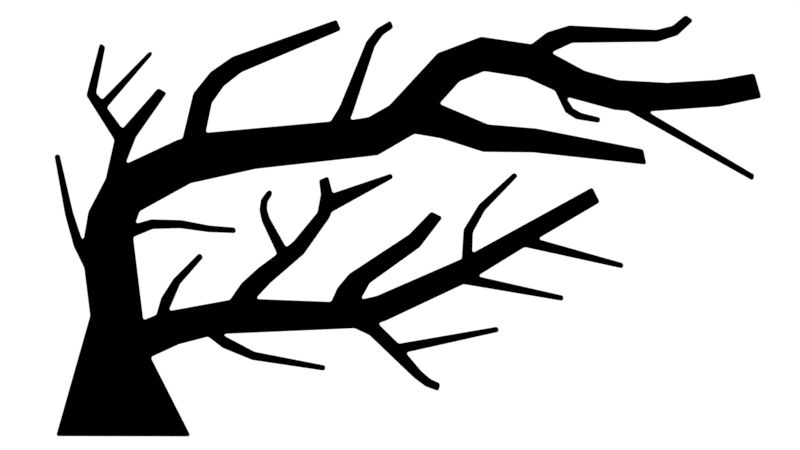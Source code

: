 # Source: Tree2.blend  (saved by Blender 3.1.7; exported with 4.5.12 LTS)
import bpy
from mathutils import Matrix  # noqa: F401  (used for matrix-valued properties, if any)

bpy.ops.wm.read_factory_settings(use_empty=True)
scene = bpy.context.scene
scene.name = 'Scene'

# ---- collections
col_tree2_svg = bpy.data.collections.new('Tree2.svg'); scene.collection.children.link(col_tree2_svg)

# ---- materials (node trees are filled in below, after node groups)
mat_material_001 = bpy.data.materials.new('Material.001')
mat_material_001.use_transparent_shadow = False
mat_material_001.diffuse_color = (0.0, 0.0, 0.0, 1.0)
mat_material_001.roughness = 0.0
mat_material_001.specular_intensity = 0.0

# ---- node groups
ng_auto_smooth = bpy.data.node_groups.new('Auto Smooth', 'GeometryNodeTree')
_s = ng_auto_smooth.interface.new_socket(name='Geometry', in_out='OUTPUT', socket_type='NodeSocketGeometry')
_s = ng_auto_smooth.interface.new_socket(name='Geometry', in_out='INPUT', socket_type='NodeSocketGeometry')
_s = ng_auto_smooth.interface.new_socket(name='Angle', in_out='INPUT', socket_type='NodeSocketFloat')
_s.subtype = 'ANGLE'
_s.min_value = 0.0
_s.max_value = 3.142
ng_auto_smooth.is_modifier = True
_N = ng_auto_smooth.nodes; _L = ng_auto_smooth.links
n0 = _N.new('NodeGroupOutput'); n0.name = 'Group Output'; n0.location = (480, -100)
n1 = _N.new('NodeGroupInput'); n1.name = 'Group Input'; n1.location = (-420, -300)
n2 = _N.new('NodeGroupInput'); n2.name = 'Group Input.001'; n2.location = (-60, -100)
n3 = _N.new('GeometryNodeSetShadeSmooth'); n3.name = 'Set Shade Smooth'; n3.location = (120, -100)
n3.domain = 'EDGE'
n4 = _N.new('GeometryNodeSetShadeSmooth'); n4.name = 'Set Shade Smooth.001'; n4.location = (300, -100)
n5 = _N.new('GeometryNodeInputMeshEdgeAngle'); n5.name = 'Edge Angle'; n5.location = (-420, -220)
n6 = _N.new('GeometryNodeInputEdgeSmooth'); n6.name = 'Is Edge Smooth'; n6.location = (-60, -160)
n7 = _N.new('GeometryNodeInputShadeSmooth'); n7.name = 'Is Face Smooth'; n7.location = (-240, -340)
n8 = _N.new('FunctionNodeBooleanMath'); n8.name = 'Boolean Math'; n8.location = (-60, -220)
n9 = _N.new('FunctionNodeCompare'); n9.name = 'Compare'; n9.location = (-240, -180)
n9.operation = 'LESS_EQUAL'
_L.new(n5.outputs[0], n9.inputs[0])
_L.new(n4.outputs[0], n0.inputs[0])
_L.new(n1.outputs[1], n9.inputs[1])
_L.new(n9.outputs[0], n8.inputs[0])
_L.new(n7.outputs[0], n8.inputs[1])
_L.new(n2.outputs[0], n3.inputs[0])
_L.new(n6.outputs[0], n3.inputs[1])
_L.new(n3.outputs[0], n4.inputs[0])
_L.new(n8.outputs[0], n3.inputs[2])
n0.is_active_output = True

# ---- material node trees

# ---- world
world_world = bpy.data.worlds.new('World'); scene.world = world_world
world_world.use_nodes = True; world_world.node_tree.nodes.clear()
_N = world_world.node_tree.nodes; _L = world_world.node_tree.links
n0 = _N.new('ShaderNodeOutputWorld'); n0.name = 'World Output'; n0.location = (300, 300)
n1 = _N.new('ShaderNodeBackground'); n1.name = 'Background'; n1.location = (10, 300)
n1.inputs[0].default_value = (1.0, 1.0, 1.0, 1.0)
_L.new(n1.outputs[0], n0.inputs[0])
n0.is_active_output = True
world_world.color = (0.05088, 0.05088, 0.05088)
world_world.use_sun_shadow = False
world_world.sun_shadow_jitter_overblur = 0.0

# ---- cameras
cam_camera = bpy.data.cameras.new('Camera')
cam_camera.type = 'ORTHO'
cam_camera.ortho_scale = 1280.0

# ---- meshes
me_mesh_003 = bpy.data.meshes.new('Mesh.003')
me_mesh_003.from_pydata([(1014.0, 655.5, 0.0), (993.1, 638.3, 0.0), (966.7, 631.7, 0.0), (827.8, 638.9, 0.0), (792.1, 628.0, 0.0), (767.3, 608.8, 0.0), (686.7, 620.8, 0.0), (617.3, 594.7, 0.0), (539.8, 511.0, 0.0), (506.1, 492.0, 0.0), (476.5, 487.4, 0.0), (481.4, 498.8, 0.0), (516.6, 605.3, 0.0), (529.3, 623.5, 0.0), (546.4, 635.3, 0.0), (542.0, 647.0, 0.0), (519.5, 633.6, 0.0), (503.0, 613.1, 0.0), (460.0, 508.3, 0.0), (445.9, 485.3, 0.0), (246.0, 467.1, 0.0), (255.8, 514.8, 0.0), (275.1, 541.9, 0.0), (303.5, 564.2, 0.0), (462.6, 631.6, 0.0), (455.5, 648.1, 0.0), (289.2, 589.0, 0.0), (253.7, 564.4, 0.0), (226.2, 530.2, 0.0), (208.9, 458.0, 0.0), (199.3, 455.2, 0.0), (117.5, 417.0, 0.0), (134.4, 460.3, 0.0), (183.9, 530.9, 0.0), (170.0, 538.6, 0.0), (112.8, 473.7, 0.0), (87.91, 507.4, 0.7501), (134.5, 563.4, 0.0), (190.5, 628.7, 0.0), (80.25, 520.1, 0.7501), (70.79, 530.7, 0.0), (85.45, 605.1, 0.0), (76.88, 610.8, 0.0), (55.09, 526.8, 0.0), (99.93, 455.8, 0.0), (86.17, 393.9, 0.0), (58.29, 340.5, 0.0), (49.84, 291.3, 0.0), (34.15, 338.5, 0.0), (12.09, 433.3, 0.0), (3.873, 431.4, 0.0), (21.11, 335.3, 0.0), (34.93, 285.4, 0.0), (51.67, 251.1, 0.0), (61.23, 174.3, 0.0), (6.595, -18.21, 0.0), (222.2, -18.69, 0.0), (158.0, 108.2, 0.0), (202.9, 128.8, 0.0), (249.9, 141.0, 0.0), (273.2, 123.0, 0.0), (320.6, 103.6, 0.0), (436.6, 86.35, 0.0), (437.9, 94.68, 0.0), (324.3, 116.8, 0.0), (270.5, 145.1, 0.0), (484.6, 154.4, 0.0), (508.0, 143.4, 0.0), (579.4, 75.05, 0.0), (597.9, 61.33, 0.0), (618.8, 53.63, 0.0), (621.3, 66.09, 0.0), (605.4, 73.4, 0.0), (590.4, 86.43, 0.0), (566.1, 115.5, 0.0), (715.7, 149.0, 0.0), (713.2, 157.0, 0.0), (554.7, 129.7, 0.0), (521.6, 162.4, 0.0), (533.6, 166.1, 0.0), (658.6, 225.0, 0.0), (817.8, 198.0, 0.0), (818.8, 206.4, 0.0), (680.5, 237.7, 0.0), (756.3, 284.3, 0.0), (913.5, 249.9, 0.0), (914.6, 258.3, 0.0), (776.9, 297.2, 0.0), (876.7, 355.8, 0.0), (864.6, 380.0, 0.0), (672.3, 274.3, 0.0), (673.6, 308.1, 0.0), (692.9, 343.2, 0.0), (764.3, 413.6, 0.0), (757.8, 419.1, 0.0), (683.0, 352.3, 0.0), (658.6, 312.2, 0.0), (655.7, 265.4, 0.0), (520.2, 206.3, 0.0), (493.8, 200.1, 0.0), (508.6, 226.6, 2.705), (588.6, 284.0, 0.0), (625.2, 332.0, 0.0), (606.9, 341.1, 0.0), (571.7, 304.6, 0.0), (475.9, 241.7, 0.0), (456.7, 219.0, 0.0), (446.8, 196.6, 0.0), (325.4, 201.2, 0.0), (349.6, 227.1, 0.0), (403.3, 273.4, 0.0), (444.9, 332.4, 0.0), (446.9, 339.5, 0.0), (509.3, 385.1, 0.0), (583.1, 420.5, 0.0), (579.8, 428.2, 0.0), (449.3, 370.0, 0.0), (437.2, 412.9, 0.0), (422.3, 406.5, 0.0), (430.3, 369.0, 0.0), (424.8, 339.7, 0.0), (386.1, 292.9, 0.0), (374.7, 283.9, 0.0), (348.2, 331.1, 0.0), (344.1, 344.7, 0.0), (344.8, 356.5, 0.0), (351.8, 367.2, 0.0), (352.5, 375.0, -2.221), (345.3, 374.8, 0.0), (334.4, 360.3, 0.0), (332.0, 343.5, 0.0), (335.6, 326.4, 0.0), (360.3, 273.3, 0.0), (329.8, 250.7, 0.0), (303.5, 227.0, 0.0), (284.7, 199.8, 0.0), (186.6, 182.0, 0.0), (205.3, 225.8, 0.0), (254.0, 274.2, -0.1205), (247.5, 281.3, 0.0), (194.7, 234.0, 0.0), (174.8, 203.1, 0.0), (167.1, 175.9, 0.0), (146.3, 167.3, 0.0), (130.0, 300.3, 0.0), (161.6, 313.3, 0.0), (205.3, 314.4, 0.0), (250.5, 308.1, 0.0), (294.5, 306.5, -0.1188), (293.5, 315.5, 0.0), (252.1, 318.7, 0.0), (207.0, 327.5, 0.0), (158.9, 328.6, 0.0), (133.1, 321.4, 0.0), (140.5, 341.6, 0.0), (222.0, 386.5, 0.0), (326.0, 409.4, 0.0), (521.0, 431.2, 0.0), (580.3, 465.5, 0.0), (622.8, 458.3, 0.0), (689.8, 436.6, 0.0), (771.0, 435.7, 0.0), (951.4, 416.1, 0.0), (945.9, 440.6, 0.0), (774.7, 474.1, 0.0), (697.7, 480.5, 0.0), (619.9, 513.5, 0.0), (652.1, 549.2, 0.0), (691.7, 565.7, 0.0), (759.3, 555.3, 0.0), (805.3, 534.2, 0.0), (817.7, 499.6, 0.0), (833.1, 485.3, 0.0), (858.3, 476.2, 0.0), (860.7, 484.3, 0.0), (839.1, 494.8, 0.0), (829.2, 506.3, 0.0), (824.0, 524.5, 0.0), (900.1, 503.8, 0.0), (921.9, 502.0, 0.0), (1122.0, 390.1, 0.0), (1124.0, 400.0, 0.0), (953.2, 501.1, 0.0), (1070.0, 509.5, 0.0), (1135.0, 523.2, 0.0), (1124.0, 562.3, 0.0), (1065.0, 552.0, 0.0), (984.6, 547.2, 0.0), (905.9, 551.6, 0.0), (852.7, 566.2, 0.0), (798.8, 595.3, 0.0), (832.4, 611.1, 0.0), (969.1, 612.7, 0.0), (1001.0, 623.2, 0.0), (1026.0, 646.8, 0.0)], [], [(0, 194, 193, 192, 191, 190, 189, 188, 187, 186, 185, 184, 183, 182, 181, 180, 179, 178, 177, 176, 175, 174, 173, 172, 171, 170, 169, 168, 167, 166, 165, 164, 163, 162, 161, 160, 159, 158, 157, 156, 155, 154, 153, 152, 151, 150, 149, 148, 147, 146, 145, 144, 143, 142, 141, 140, 139, 138, 137, 136, 135, 134, 133, 132, 131, 130, 129, 128, 127, 126, 125, 124, 123, 122, 121, 120, 119, 118, 117, 116, 115, 114, 113, 112, 111, 110, 109, 108, 107, 106, 105, 104, 103, 102, 101, 100, 99, 98, 97, 96, 95, 94, 93, 92, 91, 90, 89, 88, 87, 86, 85, 84, 83, 82, 81, 80, 79, 78, 77, 76, 75, 74, 73, 72, 71, 70, 69, 68, 67, 66, 65, 64, 63, 62, 61, 60, 59, 58, 57, 56, 55, 54, 53, 52, 51, 50, 49, 48, 47, 46, 45, 44, 43, 42, 41, 40, 39, 38, 37, 36, 35, 34, 33, 32, 31, 30, 29, 28, 27, 26, 25, 24, 23, 22, 21, 20, 19, 18, 17, 16, 15, 14, 13, 12, 11, 10, 9, 8, 7, 6, 5, 4, 3, 2, 1)])
me_mesh_003.materials.append(None)
me_mesh_003.use_remesh_fix_poles = True
me_mesh_003.use_remesh_preserve_attributes = False
me_mesh_003.update()
me_mesh_004 = bpy.data.meshes.new('Mesh.004')
me_mesh_004.from_pydata([(1017.0, 653.5, 0.0), (1011.0, 653.3, 0.0), (1017.0, 653.6, 0.0), (1017.0, 653.8, 0.0), (1016.0, 653.9, 0.0), (1016.0, 654.0, 0.0), (1016.0, 654.1, 0.0), (1016.0, 654.2, 0.0), (1015.0, 654.2, 0.0), (1015.0, 654.2, 0.0), (1015.0, 654.3, 0.0), (1014.0, 654.3, 0.0), (1014.0, 654.2, 0.0), (1014.0, 654.2, 0.0), (1013.0, 654.2, 0.0), (1013.0, 654.1, 0.0), (1013.0, 654.0, 0.0), (1012.0, 653.9, 0.0), (1012.0, 653.8, 0.0), (1012.0, 653.6, 0.0), (1012.0, 653.5, 0.0), (990.5, 637.7, 0.0), (991.0, 637.9, 0.0), (991.6, 638.0, 0.0), (992.1, 638.3, 0.0), (992.7, 638.5, 0.0), (993.2, 638.8, 0.0), (993.8, 639.1, 0.0), (994.3, 639.4, 0.0), (994.7, 639.7, 0.0), (995.2, 640.0, 0.0), (964.1, 631.8, 0.0), (965.2, 631.8, 0.0), (966.4, 631.9, 0.0), (967.6, 632.0, 0.0), (968.7, 632.2, 0.0), (969.2, 632.3, 0.0), (825.3, 638.1, 0.0), (825.8, 638.3, 0.0), (826.9, 638.5, 0.0), (828.1, 638.7, 0.0), (829.3, 638.8, 0.0), (829.9, 638.8, 0.0), (830.4, 638.8, 0.0), (790.0, 626.3, 0.0), (790.5, 626.6, 0.0), (790.9, 626.9, 0.0), (792.0, 627.5, 0.0), (793.1, 628.1, 0.0), (794.1, 628.5, 0.0), (794.6, 628.7, 0.0), (764.5, 609.3, 0.0), (764.8, 609.2, 0.0), (765.1, 609.2, 0.0), (765.3, 609.2, 0.0), (765.6, 609.3, 0.0), (765.9, 609.3, 0.0), (766.2, 609.3, 0.0), (766.8, 609.4, 0.0), (767.4, 609.6, 0.0), (768.0, 609.8, 0.0), (768.3, 609.9, 0.0), (768.6, 610.0, 0.0), (768.8, 610.1, 0.0), (769.1, 610.3, 0.0), (769.3, 610.4, 0.0), (769.5, 610.6, 0.0), (684.2, 619.9, 0.0), (684.7, 620.1, 0.0), (685.2, 620.2, 0.0), (685.8, 620.3, 0.0), (686.4, 620.4, 0.0), (687.0, 620.5, 0.0), (687.7, 620.5, 0.0), (688.3, 620.5, 0.0), (688.8, 620.5, 0.0), (689.3, 620.5, 0.0), (615.5, 592.8, 0.0), (615.8, 593.1, 0.0), (616.3, 593.5, 0.0), (616.7, 593.8, 0.0), (617.2, 594.2, 0.0), (617.7, 594.6, 0.0), (618.3, 594.9, 0.0), (618.8, 595.2, 0.0), (619.3, 595.4, 0.0), (619.7, 595.6, 0.0), (537.5, 509.7, 0.0), (538.4, 510.3, 0.0), (539.4, 511.0, 0.0), (540.3, 511.8, 0.0), (541.2, 512.6, 0.0), (541.6, 512.9, 0.0), (503.5, 491.6, 0.0), (504.0, 491.7, 0.0), (505.2, 492.0, 0.0), (506.3, 492.4, 0.0), (507.5, 492.8, 0.0), (508.0, 493.0, 0.0), (508.4, 493.3, 0.0), (478.6, 492.3, 0.0), (478.5, 491.9, 0.0), (478.4, 491.5, 0.0), (478.4, 491.1, 0.0), (478.3, 490.8, 0.0), (478.4, 490.4, 0.0), (478.4, 490.1, 0.0), (478.5, 489.8, 0.0), (478.7, 489.5, 0.0), (478.8, 489.2, 0.0), (479.0, 489.0, 0.0), (479.3, 488.8, 0.0), (479.6, 488.6, 0.0), (479.9, 488.5, 0.0), (480.2, 488.4, 0.0), (480.6, 488.3, 0.0), (480.9, 488.2, 0.0), (481.3, 488.2, 0.0), (481.8, 488.2, 0.0), (482.1, 500.8, 0.0), (480.8, 497.4, 0.0), (518.1, 607.4, 0.0), (517.6, 606.5, 0.0), (517.0, 605.4, 0.0), (516.5, 604.3, 0.0), (516.0, 603.3, 0.0), (515.8, 602.8, 0.0), (531.5, 625.0, 0.0), (530.8, 624.5, 0.0), (530.0, 623.7, 0.0), (529.1, 622.8, 0.0), (528.3, 622.0, 0.0), (527.8, 621.3, 0.0), (545.1, 638.7, 0.0), (543.4, 633.3, 0.0), (545.2, 638.4, 0.0), (545.3, 638.1, 0.0), (545.3, 637.8, 0.0), (545.4, 637.5, 0.0), (545.4, 637.2, 0.0), (545.4, 636.9, 0.0), (545.3, 636.6, 0.0), (545.3, 636.3, 0.0), (545.2, 636.0, 0.0), (545.1, 635.7, 0.0), (545.0, 635.4, 0.0), (544.9, 635.1, 0.0), (544.8, 634.9, 0.0), (544.6, 634.6, 0.0), (544.5, 634.3, 0.0), (544.3, 634.1, 0.0), (544.1, 633.9, 0.0), (543.9, 633.7, 0.0), (543.7, 633.5, 0.0), (538.2, 644.8, 0.0), (543.5, 642.9, 0.0), (538.5, 644.9, 0.0), (538.8, 645.1, 0.0), (539.1, 645.2, 0.0), (539.5, 645.3, 0.0), (539.8, 645.3, 0.0), (540.1, 645.3, 0.0), (540.4, 645.3, 0.0), (540.7, 645.3, 0.0), (541.0, 645.2, 0.0), (541.3, 645.1, 0.0), (541.6, 645.0, 0.0), (541.9, 644.9, 0.0), (542.2, 644.7, 0.0), (542.4, 644.5, 0.0), (542.7, 644.3, 0.0), (542.9, 644.1, 0.0), (543.1, 643.8, 0.0), (543.2, 643.5, 0.0), (543.4, 643.2, 0.0), (517.9, 631.6, 0.0), (518.2, 631.9, 0.0), (518.6, 632.4, 0.0), (519.5, 633.2, 0.0), (520.4, 634.0, 0.0), (521.4, 634.7, 0.0), (521.8, 635.0, 0.0), (502.0, 610.6, 0.0), (502.4, 611.6, 0.0), (503.0, 612.7, 0.0), (503.7, 613.7, 0.0), (504.3, 614.7, 0.0), (504.6, 615.1, 0.0), (459.0, 506.7, 0.0), (459.6, 507.8, 0.0), (460.7, 509.9, 0.0), (443.1, 485.0, 0.0), (443.3, 485.1, 0.0), (443.6, 485.2, 0.0), (443.9, 485.2, 0.0), (444.1, 485.3, 0.0), (444.4, 485.4, 0.0), (444.7, 485.6, 0.0), (445.0, 485.7, 0.0), (445.2, 485.8, 0.0), (445.5, 486.0, 0.0), (445.8, 486.2, 0.0), (446.0, 486.3, 0.0), (446.3, 486.5, 0.0), (446.5, 486.7, 0.0), (446.7, 486.9, 0.0), (446.9, 487.1, 0.0), (447.1, 487.3, 0.0), (447.3, 487.6, 0.0), (447.4, 487.8, 0.0), (247.0, 471.7, 0.0), (250.7, 467.6, 0.0), (246.9, 471.4, 0.0), (246.9, 471.0, 0.0), (246.9, 470.7, 0.0), (246.9, 470.3, 0.0), (247.0, 470.0, 0.0), (247.0, 469.7, 0.0), (247.2, 469.4, 0.0), (247.3, 469.1, 0.0), (247.5, 468.8, 0.0), (247.7, 468.6, 0.0), (247.9, 468.4, 0.0), (248.1, 468.2, 0.0), (248.4, 468.0, 0.0), (248.7, 467.9, 0.0), (249.0, 467.7, 0.0), (249.3, 467.6, 0.0), (249.6, 467.6, 0.0), (250.0, 467.5, 0.0), (250.3, 467.5, 0.0), (257.4, 517.0, 0.0), (257.2, 516.8, 0.0), (256.9, 516.3, 0.0), (256.7, 515.8, 0.0), (256.4, 515.3, 0.0), (255.9, 514.1, 0.0), (255.7, 513.5, 0.0), (255.5, 513.0, 0.0), (255.4, 512.5, 0.0), (255.3, 512.2, 0.0), (277.1, 543.6, 0.0), (276.7, 543.2, 0.0), (275.9, 542.4, 0.0), (275.0, 541.6, 0.0), (274.2, 540.7, 0.0), (273.6, 539.8, 0.0), (305.9, 565.2, 0.0), (304.9, 564.7, 0.0), (303.9, 564.2, 0.0), (302.8, 563.5, 0.0), (301.9, 562.9, 0.0), (301.4, 562.6, 0.0), (461.0, 635.2, 0.0), (458.9, 630.0, 0.0), (461.1, 634.9, 0.0), (461.2, 634.6, 0.0), (461.3, 634.3, 0.0), (461.3, 634.0, 0.0), (461.3, 633.7, 0.0), (461.3, 633.4, 0.0), (461.3, 633.1, 0.0), (461.2, 632.8, 0.0), (461.1, 632.5, 0.0), (461.0, 632.2, 0.0), (460.9, 631.9, 0.0), (460.8, 631.6, 0.0), (460.6, 631.4, 0.0), (460.4, 631.1, 0.0), (460.2, 630.9, 0.0), (460.0, 630.7, 0.0), (459.7, 630.5, 0.0), (459.5, 630.3, 0.0), (459.2, 630.1, 0.0), (451.8, 646.8, 0.0), (457.0, 644.6, 0.0), (452.1, 646.9, 0.0), (452.4, 647.0, 0.0), (452.7, 647.0, 0.0), (453.0, 647.1, 0.0), (453.3, 647.1, 0.0), (453.7, 647.0, 0.0), (454.0, 647.0, 0.0), (454.3, 646.9, 0.0), (454.6, 646.8, 0.0), (454.9, 646.7, 0.0), (455.1, 646.6, 0.0), (455.4, 646.4, 0.0), (455.7, 646.2, 0.0), (455.9, 646.0, 0.0), (456.1, 645.8, 0.0), (456.3, 645.6, 0.0), (456.5, 645.4, 0.0), (456.7, 645.1, 0.0), (456.9, 644.9, 0.0), (287.0, 587.5, 0.0), (287.7, 587.9, 0.0), (288.7, 588.5, 0.0), (289.8, 589.0, 0.0), (290.9, 589.5, 0.0), (291.6, 589.8, 0.0), (252.1, 562.4, 0.0), (252.6, 563.0, 0.0), (253.4, 563.8, 0.0), (254.3, 564.7, 0.0), (255.2, 565.4, 0.0), (255.8, 565.9, 0.0), (225.6, 527.7, 0.0), (225.7, 527.9, 0.0), (225.9, 528.4, 0.0), (226.1, 529.0, 0.0), (226.3, 529.5, 0.0), (226.6, 530.1, 0.0), (226.8, 530.6, 0.0), (227.1, 531.2, 0.0), (227.4, 531.7, 0.0), (227.7, 532.1, 0.0), (227.9, 532.3, 0.0), (206.1, 457.2, 0.0), (206.3, 457.3, 0.0), (206.6, 457.4, 0.0), (206.8, 457.6, 0.0), (207.1, 457.7, 0.0), (207.3, 457.9, 0.0), (207.6, 458.1, 0.0), (207.8, 458.3, 0.0), (208.0, 458.5, 0.0), (208.2, 458.7, 0.0), (208.4, 458.9, 0.0), (208.6, 459.2, 0.0), (208.8, 459.4, 0.0), (209.0, 459.7, 0.0), (209.2, 459.9, 0.0), (209.3, 460.2, 0.0), (209.4, 460.4, 0.0), (209.5, 460.7, 0.0), (209.6, 460.9, 0.0), (197.7, 454.4, 0.0), (200.0, 455.3, 0.0), (201.1, 455.7, 0.0), (120.1, 423.5, 0.0), (119.9, 422.9, 0.0), (119.8, 422.4, 0.0), (119.8, 422.0, 0.0), (119.8, 421.6, 0.0), (119.8, 421.2, 0.0), (119.9, 420.8, 0.0), (120.0, 420.5, 0.0), (120.1, 420.2, 0.0), (120.3, 420.0, 0.0), (120.6, 419.8, 0.0), (120.9, 419.6, 0.0), (121.2, 419.5, 0.0), (121.6, 419.5, 0.0), (122.0, 419.5, 0.0), (122.4, 419.5, 0.0), (122.9, 419.6, 0.0), (123.3, 419.8, 0.0), (123.9, 419.9, 0.0), (135.7, 462.0, 0.0), (135.1, 461.0, 0.0), (134.5, 459.9, 0.0), (133.9, 458.8, 0.0), (133.5, 457.8, 0.0), (180.2, 532.9, 0.0), (181.5, 527.5, 0.0), (180.5, 532.8, 0.0), (180.8, 532.6, 0.0), (181.0, 532.4, 0.0), (181.2, 532.1, 0.0), (181.5, 531.9, 0.0), (181.6, 531.6, 0.0), (181.8, 531.4, 0.0), (181.9, 531.1, 0.0), (182.0, 530.8, 0.0), (182.1, 530.5, 0.0), (182.2, 530.2, 0.0), (182.2, 529.9, 0.0), (182.2, 529.6, 0.0), (182.2, 529.2, 0.0), (182.1, 528.9, 0.0), (182.1, 528.6, 0.0), (182.0, 528.3, 0.0), (181.8, 528.0, 0.0), (181.7, 527.7, 0.0), (167.6, 535.9, 0.0), (173.2, 536.9, 0.0), (167.8, 536.1, 0.0), (168.0, 536.3, 0.0), (168.3, 536.5, 0.0), (168.5, 536.7, 0.0), (168.8, 536.8, 0.0), (169.1, 536.9, 0.0), (169.3, 537.1, 0.0), (169.6, 537.2, 0.0), (169.9, 537.2, 0.0), (170.2, 537.3, 0.0), (170.5, 537.3, 0.0), (170.9, 537.4, 0.0), (171.2, 537.4, 0.0), (171.5, 537.4, 0.0), (171.8, 537.3, 0.0), (172.1, 537.3, 0.0), (172.4, 537.2, 0.0), (172.6, 537.1, 0.0), (172.9, 537.0, 0.0), (115.7, 477.0, 0.0), (110.1, 477.3, 0.07998), (115.5, 476.8, 0.0002465), (115.2, 476.5, 0.0009846), (115.0, 476.3, 0.00221), (114.7, 476.2, 0.003914), (114.4, 476.0, 0.006088), (114.1, 475.9, 0.008717), (113.8, 475.8, 0.01179), (113.5, 475.7, 0.01527), (113.2, 475.7, 0.01916), (112.9, 475.7, 0.02342), (112.6, 475.7, 0.02804), (112.2, 475.8, 0.03297), (111.9, 475.9, 0.03819), (111.7, 476.0, 0.04367), (111.4, 476.1, 0.04937), (111.1, 476.3, 0.05526), (110.8, 476.5, 0.06131), (110.6, 476.7, 0.06747), (110.3, 477.0, 0.0737), (90.19, 510.2, 0.7134), (90.03, 504.6, 0.6863), (90.02, 509.9, 0.7161), (89.86, 509.7, 0.7184), (89.72, 509.4, 0.7202), (89.59, 509.2, 0.7216), (89.48, 508.9, 0.7226), (89.39, 508.6, 0.7231), (89.31, 508.3, 0.7232), (89.26, 508.0, 0.7228), (89.22, 507.7, 0.722), (89.2, 507.4, 0.7207), (89.2, 507.1, 0.719), (89.22, 506.8, 0.7168), (89.26, 506.5, 0.7143), (89.32, 506.2, 0.7113), (89.39, 505.9, 0.708), (89.48, 505.6, 0.7043), (89.6, 505.3, 0.7002), (89.72, 505.0, 0.6959), (89.87, 504.8, 0.6912), (77.54, 523.1, 0.5354), (83.15, 523.0, 0.7304), (77.76, 522.9, 0.5522), (78.0, 522.7, 0.5688), (78.26, 522.5, 0.585), (78.52, 522.3, 0.6008), (78.8, 522.2, 0.6161), (79.09, 522.1, 0.6308), (79.39, 522.0, 0.6447), (79.69, 521.9, 0.6579), (80.0, 521.9, 0.6701), (80.31, 521.8, 0.6815), (80.62, 521.8, 0.6918), (80.93, 521.9, 0.701), (81.24, 521.9, 0.7091), (81.54, 522.0, 0.716), (81.84, 522.1, 0.7216), (82.12, 522.2, 0.726), (82.4, 522.4, 0.7291), (82.66, 522.6, 0.7308), (82.92, 522.8, 0.7313), (71.35, 533.5, 0.0005104), (71.32, 533.3, 0.002038), (71.31, 533.0, 0.004574), (71.31, 532.7, 0.008103), (71.32, 532.4, 0.0126), (71.35, 532.1, 0.01804), (71.38, 531.8, 0.0244), (71.44, 531.5, 0.03162), (71.5, 531.2, 0.03967), (71.58, 530.9, 0.04849), (71.66, 530.6, 0.05804), (71.76, 530.3, 0.06825), (71.87, 530.0, 0.07905), (71.99, 529.8, 0.0904), (72.12, 529.5, 0.1022), (72.26, 529.2, 0.1144), (72.4, 529.0, 0.1269), (72.56, 528.8, 0.1397), (72.71, 528.6, 0.1526), (82.64, 606.9, 0.0), (84.79, 601.7, 0.0), (82.86, 606.8, 0.0), (83.07, 606.6, 0.0), (83.27, 606.4, 0.0), (83.47, 606.2, 0.0), (83.66, 606.0, 0.0), (83.84, 605.7, 0.0), (84.01, 605.5, 0.0), (84.16, 605.2, 0.0), (84.31, 604.9, 0.0), (84.43, 604.6, 0.0), (84.54, 604.3, 0.0), (84.64, 604.0, 0.0), (84.72, 603.8, 0.0), (84.78, 603.5, 0.0), (84.83, 603.2, 0.0), (84.86, 602.9, 0.0), (84.87, 602.6, 0.0), (84.86, 602.3, 0.0), (84.84, 602.0, 0.0), (75.66, 606.1, 0.0), (80.91, 608.1, 0.0), (75.77, 606.4, 0.0), (75.9, 606.8, 0.0), (76.06, 607.1, 0.0), (76.23, 607.4, 0.0), (76.43, 607.7, 0.0), (76.65, 607.9, 0.0), (76.89, 608.1, 0.0), (77.14, 608.3, 0.0), (77.42, 608.5, 0.0), (77.7, 608.6, 0.0), (78.0, 608.7, 0.0), (78.31, 608.8, 0.0), (78.62, 608.8, 0.0), (78.94, 608.8, 0.0), (79.27, 608.8, 0.0), (79.6, 608.7, 0.0), (79.93, 608.6, 0.0), (80.26, 608.4, 0.0), (80.59, 608.3, 0.0), (56.59, 524.4, 0.0), (56.47, 524.6, 0.0), (56.36, 524.9, 0.0), (56.25, 525.1, 0.0), (56.15, 525.4, 0.0), (56.06, 525.7, 0.0), (55.98, 526.0, 0.0), (55.84, 526.6, 0.0), (55.75, 527.2, 0.0), (55.69, 527.8, 0.0), (55.68, 528.1, 0.0), (55.68, 528.4, 0.0), (55.7, 528.7, 0.0), (55.72, 529.0, 0.0), (55.75, 529.2, 0.0), (55.8, 529.5, 0.0), (99.31, 453.1, 0.0), (99.35, 453.4, 0.0), (99.38, 453.6, 0.0), (99.39, 453.9, 0.0), (99.4, 454.2, 0.0), (99.39, 454.5, 0.0), (99.37, 454.8, 0.0), (99.31, 455.4, 0.0), (99.2, 456.0, 0.0), (99.05, 456.6, 0.0), (98.97, 456.9, 0.0), (98.87, 457.2, 0.0), (98.77, 457.5, 0.0), (98.66, 457.7, 0.0), (98.55, 458.0, 0.0), (98.43, 458.2, 0.0), (84.96, 391.6, 0.0), (85.41, 392.6, 0.0), (85.86, 393.7, 0.0), (86.27, 394.9, 0.0), (86.6, 396.0, 0.0), (86.73, 396.5, 0.0), (57.85, 337.9, 0.0), (58.1, 339.0, 0.0), (58.44, 340.1, 0.0), (58.85, 341.3, 0.0), (59.29, 342.4, 0.0), (59.5, 342.8, 0.0), (51.63, 301.8, 0.0), (51.44, 301.0, 0.0), (51.24, 300.3, 0.0), (51.01, 299.7, 0.0), (50.77, 299.2, 0.0), (50.51, 298.7, 0.0), (50.24, 298.3, 0.0), (49.95, 298.1, 0.0), (49.65, 297.9, 0.0), (49.35, 297.8, 0.0), (49.03, 297.9, 0.0), (48.71, 298.0, 0.0), (48.39, 298.2, 0.0), (48.06, 298.5, 0.0), (47.74, 298.9, 0.0), (47.42, 299.4, 0.0), (47.1, 300.0, 0.0), (46.79, 300.7, 0.0), (46.49, 301.4, 0.0), (33.76, 340.2, 0.0), (34.74, 336.8, 0.0), (8.229, 432.4, 0.0), (12.99, 429.4, 0.0), (8.535, 432.4, 0.0), (8.844, 432.5, 0.0), (9.156, 432.5, 0.0), (9.467, 432.5, 0.0), (9.776, 432.4, 0.0), (10.08, 432.4, 0.0), (10.38, 432.3, 0.0), (10.67, 432.2, 0.0), (10.95, 432.0, 0.0), (11.22, 431.9, 0.0), (11.48, 431.7, 0.0), (11.73, 431.5, 0.0), (11.95, 431.3, 0.0), (12.16, 431.1, 0.0), (12.35, 430.8, 0.0), (12.53, 430.6, 0.0), (12.68, 430.3, 0.0), (12.8, 430.0, 0.0), (12.91, 429.7, 0.0), (4.557, 427.6, 0.0), (7.649, 432.2, 0.0), (4.515, 427.9, 0.0), (4.497, 428.2, 0.0), (4.502, 428.5, 0.0), (4.53, 428.8, 0.0), (4.583, 429.1, 0.0), (4.658, 429.4, 0.0), (4.756, 429.7, 0.0), (4.876, 430.0, 0.0), (5.017, 430.2, 0.0), (5.179, 430.5, 0.0), (5.36, 430.8, 0.0), (5.56, 431.0, 0.0), (5.777, 431.2, 0.0), (6.009, 431.4, 0.0), (6.256, 431.6, 0.0), (6.515, 431.8, 0.0), (6.786, 431.9, 0.0), (7.067, 432.1, 0.0), (7.355, 432.2, 0.0), (21.6, 333.6, 0.0), (20.8, 337.1, 0.0), (36.07, 283.1, 0.0), (35.64, 284.1, 0.0), (34.76, 286.3, 0.0), (34.39, 287.4, 0.0), (51.99, 248.5, 0.0), (51.91, 249.0, 0.0), (51.65, 250.1, 0.0), (51.32, 251.3, 0.0), (50.93, 252.4, 0.0), (50.72, 253.0, 0.0), (50.52, 253.4, 0.0), (60.51, 171.8, 0.0), (60.62, 172.3, 0.0), (60.72, 172.8, 0.0), (60.81, 173.4, 0.0), (60.92, 174.6, 0.0), (60.95, 175.8, 0.0), (60.94, 176.4, 0.0), (60.9, 176.9, 0.0), (11.24, -18.22, 0.0), (7.865, -13.73, 0.0), (10.88, -18.2, 0.0), (10.53, -18.16, 0.0), (10.19, -18.09, 0.0), (9.87, -17.99, 0.0), (9.562, -17.87, 0.0), (9.272, -17.72, 0.0), (9.002, -17.55, 0.0), (8.754, -17.36, 0.0), (8.529, -17.14, 0.0), (8.329, -16.9, 0.0), (8.154, -16.64, 0.0), (8.006, -16.37, 0.0), (7.886, -16.07, 0.0), (7.795, -15.77, 0.0), (7.733, -15.45, 0.0), (7.7, -15.12, 0.0), (7.697, -14.78, 0.0), (7.723, -14.43, 0.0), (7.779, -14.09, 0.0), (219.8, -13.89, 0.0), (216.9, -18.67, 0.0), (220.0, -14.27, 0.0), (220.1, -14.64, 0.0), (220.2, -15.01, 0.0), (220.3, -15.37, 0.0), (220.3, -15.73, 0.0), (220.3, -16.07, 0.0), (220.3, -16.4, 0.0), (220.2, -16.71, 0.0), (220.1, -17.0, 0.0), (219.9, -17.28, 0.0), (219.8, -17.53, 0.0), (219.5, -17.77, 0.0), (219.3, -17.97, 0.0), (219.0, -18.16, 0.0), (218.7, -18.31, 0.0), (218.4, -18.44, 0.0), (218.0, -18.54, 0.0), (217.7, -18.62, 0.0), (217.3, -18.66, 0.0), (161.7, 109.8, 0.0), (159.8, 104.5, 0.0), (161.4, 109.7, 0.0), (161.1, 109.5, 0.0), (160.9, 109.3, 0.0), (160.6, 109.1, 0.0), (160.4, 108.9, 0.0), (160.2, 108.7, 0.0), (160.0, 108.4, 0.0), (159.9, 108.2, 0.0), (159.7, 107.9, 0.0), (159.6, 107.6, 0.0), (159.5, 107.3, 0.0), (159.5, 107.0, 0.0), (159.4, 106.7, 0.0), (159.4, 106.4, 0.0), (159.4, 106.1, 0.0), (159.4, 105.7, 0.0), (159.5, 105.4, 0.0), (159.6, 105.1, 0.0), (159.7, 104.8, 0.0), (204.7, 129.2, 0.0), (203.5, 128.9, 0.0), (201.3, 128.0, 0.0), (252.1, 139.3, 0.0), (251.9, 139.4, 0.0), (251.7, 139.6, 0.0), (251.4, 139.7, 0.0), (251.2, 139.8, 0.0), (250.9, 139.9, 0.0), (250.6, 140.0, 0.0), (250.3, 140.1, 0.0), (250.0, 140.2, 0.0), (249.7, 140.2, 0.0), (249.4, 140.3, 0.0), (249.1, 140.3, 0.0), (248.8, 140.4, 0.0), (248.5, 140.4, 0.0), (248.2, 140.4, 0.0), (247.9, 140.4, 0.0), (247.6, 140.4, 0.0), (247.3, 140.3, 0.0), (247.1, 140.3, 0.0), (275.6, 122.0, 0.0), (274.6, 122.5, 0.0), (273.6, 123.0, 0.0), (272.5, 123.7, 0.0), (271.5, 124.3, 0.0), (271.1, 124.6, 0.0), (322.7, 103.3, 0.0), (321.5, 103.5, 0.0), (320.3, 103.8, 0.0), (319.2, 104.2, 0.0), (318.2, 104.6, 0.0), (437.2, 90.24, 0.0), (432.7, 86.93, 0.0), (437.1, 89.94, 0.0), (437.0, 89.64, 0.0), (436.9, 89.35, 0.0), (436.8, 89.07, 0.0), (436.6, 88.8, 0.0), (436.5, 88.54, 0.0), (436.3, 88.29, 0.0), (436.1, 88.06, 0.0), (435.8, 87.85, 0.0), (435.6, 87.66, 0.0), (435.3, 87.48, 0.0), (435.1, 87.33, 0.0), (434.8, 87.2, 0.0), (434.5, 87.09, 0.0), (434.2, 87.0, 0.0), (433.9, 86.94, 0.0), (433.6, 86.9, 0.0), (433.3, 86.88, 0.0), (433.0, 86.89, 0.0), (434.1, 95.42, 0.0), (437.3, 90.82, 0.0), (434.4, 95.35, 0.0), (434.6, 95.26, 0.0), (434.9, 95.14, 0.0), (435.2, 95.0, 0.0), (435.5, 94.84, 0.0), (435.7, 94.66, 0.0), (436.0, 94.46, 0.0), (436.2, 94.25, 0.0), (436.4, 94.01, 0.0), (436.6, 93.77, 0.0), (436.8, 93.5, 0.0), (436.9, 93.23, 0.0), (437.0, 92.94, 0.0), (437.1, 92.65, 0.0), (437.2, 92.35, 0.0), (437.3, 92.05, 0.0), (437.3, 91.74, 0.0), (437.3, 91.43, 0.0), (437.3, 91.13, 0.0), (322.0, 118.0, 0.0), (323.0, 117.5, 0.0), (324.1, 117.1, 0.0), (325.3, 116.7, 0.0), (326.4, 116.4, 0.0), (326.9, 116.3, 0.0), (280.4, 145.6, 0.0), (279.6, 145.5, 0.0), (278.9, 145.4, 0.0), (278.3, 145.2, 0.0), (277.8, 145.1, 0.0), (277.4, 144.9, 0.0), (277.0, 144.6, 0.0), (276.7, 144.4, 0.0), (276.5, 144.1, 0.0), (276.4, 143.8, 0.0), (276.4, 143.5, 0.0), (276.4, 143.2, 0.0), (276.6, 142.8, 0.0), (276.8, 142.5, 0.0), (277.1, 142.1, 0.0), (277.6, 141.7, 0.0), (278.0, 141.3, 0.0), (278.6, 140.9, 0.0), (279.3, 140.5, 0.0), (481.9, 154.3, 0.0), (482.4, 154.3, 0.0), (483.0, 154.3, 0.0), (483.6, 154.2, 0.0), (484.2, 154.1, 0.0), (484.8, 154.0, 0.0), (485.4, 153.8, 0.0), (486.0, 153.7, 0.0), (486.5, 153.5, 0.0), (487.0, 153.3, 0.0), (509.8, 141.6, 0.0), (509.3, 142.1, 0.0), (508.3, 142.8, 0.0), (507.3, 143.5, 0.0), (506.3, 144.1, 0.0), (505.6, 144.5, 0.0), (580.9, 73.99, 0.0), (578.1, 76.31, 0.0), (600.3, 60.43, 0.0), (599.6, 60.74, 0.0), (598.5, 61.25, 0.0), (597.5, 61.84, 0.0), (596.4, 62.45, 0.0), (595.8, 62.89, 0.0), (619.6, 57.87, 0.0), (614.7, 55.13, 0.0), (619.5, 57.54, 0.0), (619.4, 57.23, 0.0), (619.3, 56.92, 0.0), (619.2, 56.63, 0.0), (619.0, 56.36, 0.0), (618.8, 56.11, 0.0), (618.6, 55.88, 0.0), (618.3, 55.67, 0.0), (618.1, 55.48, 0.0), (617.8, 55.31, 0.0), (617.6, 55.17, 0.0), (617.3, 55.06, 0.0), (617.0, 54.97, 0.0), (616.6, 54.91, 0.0), (616.3, 54.88, 0.0), (616.0, 54.87, 0.0), (615.7, 54.9, 0.0), (615.4, 54.95, 0.0), (615.0, 55.02, 0.0), (618.0, 67.58, 0.0), (620.6, 62.58, 0.0), (618.3, 67.45, 0.0), (618.5, 67.31, 0.0), (618.7, 67.14, 0.0), (619.0, 66.95, 0.0), (619.2, 66.74, 0.0), (619.4, 66.52, 0.0), (619.6, 66.28, 0.0), (619.8, 66.03, 0.0), (620.0, 65.77, 0.0), (620.1, 65.5, 0.0), (620.2, 65.22, 0.0), (620.3, 64.93, 0.0), (620.4, 64.63, 0.0), (620.5, 64.34, 0.0), (620.6, 64.04, 0.0), (620.6, 63.74, 0.0), (620.6, 63.44, 0.0), (620.6, 63.15, 0.0), (620.6, 62.86, 0.0), (603.4, 75.11, 0.0), (603.8, 74.79, 0.0), (604.7, 74.12, 0.0), (605.8, 73.43, 0.0), (606.8, 72.81, 0.0), (607.7, 72.31, 0.0), (589.2, 87.84, 0.0), (590.0, 86.97, 0.0), (591.8, 85.26, 0.0), (571.4, 116.7, 0.0), (569.5, 111.4, 0.0), (571.0, 116.6, 0.0), (570.6, 116.5, 0.0), (570.2, 116.3, 0.0), (569.9, 116.2, 0.0), (569.6, 116.0, 0.0), (569.3, 115.7, 0.0), (569.1, 115.5, 0.0), (568.9, 115.2, 0.0), (568.8, 115.0, 0.0), (568.6, 114.7, 0.0), (568.6, 114.4, 0.0), (568.5, 114.1, 0.0), (568.5, 113.7, 0.0), (568.6, 113.4, 0.0), (568.6, 113.1, 0.0), (568.7, 112.7, 0.0), (568.9, 112.4, 0.0), (569.1, 112.1, 0.0), (569.3, 111.7, 0.0), (714.5, 152.9, 0.0), (711.7, 148.0, 0.0), (714.6, 152.6, 0.0), (714.6, 152.3, 0.0), (714.7, 152.0, 0.0), (714.7, 151.6, 0.0), (714.7, 151.3, 0.0), (714.6, 151.0, 0.0), (714.6, 150.7, 0.0), (714.5, 150.4, 0.0), (714.3, 150.1, 0.0), (714.2, 149.8, 0.0), (714.0, 149.6, 0.0), (713.8, 149.3, 0.0), (713.6, 149.1, 0.0), (713.4, 148.9, 0.0), (713.1, 148.7, 0.0), (712.9, 148.5, 0.0), (712.6, 148.4, 0.0), (712.3, 148.2, 0.0), (712.0, 148.1, 0.0), (709.5, 156.4, 0.0), (714.3, 153.4, 0.0), (709.8, 156.4, 0.0), (710.1, 156.4, 0.0), (710.4, 156.4, 0.0), (710.7, 156.4, 0.0), (711.0, 156.3, 0.0), (711.3, 156.3, 0.0), (711.6, 156.2, 0.0), (711.9, 156.1, 0.0), (712.2, 155.9, 0.0), (712.5, 155.8, 0.0), (712.7, 155.6, 0.0), (713.0, 155.4, 0.0), (713.2, 155.2, 0.0), (713.4, 155.0, 0.0), (713.6, 154.8, 0.0), (713.8, 154.5, 0.0), (714.0, 154.3, 0.0), (714.1, 154.0, 0.0), (714.2, 153.7, 0.0), (552.7, 131.7, 0.0), (552.9, 131.5, 0.0), (553.1, 131.4, 0.0), (553.3, 131.2, 0.0), (553.6, 131.1, 0.0), (553.8, 130.9, 0.0), (554.1, 130.8, 0.0), (554.4, 130.7, 0.0), (554.7, 130.6, 0.0), (555.0, 130.5, 0.0), (555.3, 130.4, 0.0), (555.6, 130.3, 0.0), (555.9, 130.2, 0.0), (556.2, 130.2, 0.0), (556.5, 130.2, 0.0), (556.8, 130.1, 0.0), (557.0, 130.1, 0.0), (557.3, 130.1, 0.0), (557.6, 130.2, 0.0), (525.4, 158.5, 0.0), (526.4, 163.9, 0.0), (526.0, 163.7, 0.0), (525.7, 163.5, 0.0), (525.3, 163.3, 0.0), (525.1, 163.1, 0.0), (524.8, 162.8, 0.0), (524.6, 162.6, 0.0), (524.4, 162.3, 0.0), (524.3, 162.0, 0.0), (524.2, 161.7, 0.0), (524.2, 161.4, 0.0), (524.2, 161.1, 0.0), (524.2, 160.8, 0.0), (524.3, 160.5, 0.0), (524.4, 160.1, 0.0), (524.5, 159.8, 0.0), (524.7, 159.5, 0.0), (524.9, 159.2, 0.0), (525.2, 158.8, 0.0), (534.9, 166.8, 0.0), (531.6, 165.5, 0.0), (661.2, 224.5, 0.0), (661.0, 224.5, 0.0), (660.7, 224.6, 0.0), (660.2, 224.6, 0.0), (659.6, 224.5, 0.0), (659.0, 224.5, 0.0), (658.3, 224.4, 0.0), (657.7, 224.3, 0.0), (657.2, 224.2, 0.0), (656.6, 224.0, 0.0), (656.4, 223.9, 0.0), (656.1, 223.8, 0.0), (818.2, 202.0, 0.0), (813.7, 198.7, 0.0), (818.2, 201.7, 0.0), (818.1, 201.4, 0.0), (818.0, 201.1, 0.0), (817.9, 200.8, 0.0), (817.8, 200.6, 0.0), (817.6, 200.3, 0.0), (817.4, 200.0, 0.0), (817.2, 199.8, 0.0), (817.0, 199.6, 0.0), (816.7, 199.4, 0.0), (816.5, 199.2, 0.0), (816.2, 199.1, 0.0), (815.9, 198.9, 0.0), (815.6, 198.8, 0.0), (815.3, 198.7, 0.0), (815.0, 198.7, 0.0), (814.7, 198.6, 0.0), (814.4, 198.6, 0.0), (814.1, 198.6, 0.0), (815.1, 207.2, 0.0), (818.3, 202.6, 0.0), (815.4, 207.1, 0.0), (815.6, 207.0, 0.0), (815.9, 206.9, 0.0), (816.2, 206.8, 0.0), (816.4, 206.6, 0.0), (816.7, 206.4, 0.0), (816.9, 206.2, 0.0), (817.2, 206.0, 0.0), (817.4, 205.8, 0.0), (817.5, 205.5, 0.0), (817.7, 205.3, 0.0), (817.9, 205.0, 0.0), (818.0, 204.7, 0.0), (818.1, 204.4, 0.0), (818.2, 204.1, 0.0), (818.3, 203.8, 0.0), (818.3, 203.5, 0.0), (818.3, 203.2, 0.0), (818.3, 202.9, 0.0), (686.4, 241.3, 0.0), (686.0, 241.0, 0.0), (685.6, 240.6, 0.0), (685.3, 240.3, 0.0), (685.0, 240.0, 0.0), (684.8, 239.6, 0.0), (684.6, 239.3, 0.0), (684.5, 239.0, 0.0), (684.5, 238.7, 0.0), (684.5, 238.4, 0.0), (684.6, 238.0, 0.0), (684.7, 237.8, 0.0), (684.9, 237.5, 0.0), (685.2, 237.2, 0.0), (685.5, 237.0, 0.0), (685.9, 236.7, 0.0), (686.3, 236.5, 0.0), (686.7, 236.4, 0.0), (687.2, 236.2, 0.0), (759.0, 283.7, 0.0), (758.7, 283.7, 0.0), (758.4, 283.7, 0.0), (758.2, 283.7, 0.0), (757.9, 283.7, 0.0), (757.3, 283.7, 0.0), (756.7, 283.7, 0.0), (756.1, 283.6, 0.0), (755.5, 283.4, 0.0), (754.9, 283.2, 0.0), (754.6, 283.1, 0.0), (754.4, 283.0, 0.0), (754.1, 282.9, 0.0), (753.9, 282.8, 0.0), (914.0, 254.0, 0.0), (909.4, 250.8, 0.0), (914.0, 253.7, 0.0), (913.9, 253.4, 0.0), (913.8, 253.1, 0.0), (913.7, 252.8, 0.0), (913.5, 252.5, 0.0), (913.3, 252.2, 0.0), (913.2, 252.0, 0.0), (912.9, 251.8, 0.0), (912.7, 251.5, 0.0), (912.5, 251.4, 0.0), (912.2, 251.2, 0.0), (911.9, 251.0, 0.0), (911.6, 250.9, 0.0), (911.3, 250.8, 0.0), (911.0, 250.8, 0.0), (910.7, 250.7, 0.0), (910.4, 250.7, 0.0), (910.1, 250.7, 0.0), (909.8, 250.7, 0.0), (911.1, 259.3, 0.0), (914.1, 254.6, 0.0), (911.3, 259.2, 0.0), (911.6, 259.1, 0.0), (911.9, 258.9, 0.0), (912.1, 258.8, 0.0), (912.4, 258.6, 0.0), (912.6, 258.4, 0.0), (912.8, 258.2, 0.0), (913.1, 258.0, 0.0), (913.3, 257.7, 0.0), (913.4, 257.5, 0.0), (913.6, 257.2, 0.0), (913.7, 256.9, 0.0), (913.9, 256.6, 0.0), (914.0, 256.3, 0.0), (914.0, 256.1, 0.0), (914.1, 255.8, 0.0), (914.1, 255.5, 0.0), (914.2, 255.2, 0.0), (914.2, 254.9, 0.0), (782.6, 300.6, 0.0), (782.2, 300.3, 0.0), (781.8, 300.0, 0.0), (781.5, 299.6, 0.0), (781.2, 299.3, 0.0), (781.0, 299.0, 0.0), (780.9, 298.7, 0.0), (780.8, 298.4, 0.0), (780.7, 298.0, 0.0), (780.7, 297.7, 0.0), (780.8, 297.4, 0.0), (780.9, 297.1, 0.0), (781.1, 296.8, 0.0), (781.3, 296.6, 0.0), (781.6, 296.3, 0.0), (782.0, 296.1, 0.0), (782.4, 295.8, 0.0), (782.8, 295.6, 0.0), (783.3, 295.5, 0.0), (875.0, 359.3, 0.0), (873.4, 353.9, 0.0), (875.1, 359.0, 0.0), (875.2, 358.7, 0.0), (875.3, 358.4, 0.0), (875.4, 358.1, 0.0), (875.4, 357.8, 0.0), (875.4, 357.5, 0.0), (875.4, 357.2, 0.0), (875.4, 356.9, 0.0), (875.3, 356.6, 0.0), (875.2, 356.3, 0.0), (875.1, 356.0, 0.0), (875.0, 355.7, 0.0), (874.9, 355.4, 0.0), (874.7, 355.2, 0.0), (874.5, 354.9, 0.0), (874.3, 354.7, 0.0), (874.1, 354.4, 0.0), (873.9, 354.2, 0.0), (873.6, 354.1, 0.0), (861.1, 378.0, 0.0), (866.4, 376.4, 0.0), (861.4, 378.2, 0.0), (861.6, 378.3, 0.0), (862.0, 378.4, 0.0), (862.3, 378.5, 0.0), (862.6, 378.5, 0.0), (862.9, 378.5, 0.0), (863.2, 378.5, 0.0), (863.5, 378.5, 0.0), (863.8, 378.4, 0.0), (864.1, 378.4, 0.0), (864.4, 378.3, 0.0), (864.7, 378.1, 0.0), (865.0, 378.0, 0.0), (865.2, 377.8, 0.0), (865.5, 377.6, 0.0), (865.7, 377.4, 0.0), (865.9, 377.2, 0.0), (866.1, 376.9, 0.0), (866.3, 376.7, 0.0), (672.6, 279.6, 0.0), (672.6, 279.2, 0.0), (672.7, 278.8, 0.0), (672.7, 278.4, 0.0), (672.9, 278.1, 0.0), (673.0, 277.7, 0.0), (673.2, 277.5, 0.0), (673.4, 277.2, 0.0), (673.6, 277.0, 0.0), (673.9, 276.8, 0.0), (674.1, 276.7, 0.0), (674.4, 276.5, 0.0), (674.8, 276.5, 0.0), (675.1, 276.4, 0.0), (675.4, 276.5, 0.0), (675.8, 276.5, 0.0), (676.2, 276.6, 0.0), (676.6, 276.7, 0.0), (676.9, 276.9, 0.0), (674.9, 310.4, 0.0), (674.7, 310.0, 0.0), (674.5, 309.4, 0.0), (674.3, 308.9, 0.0), (674.1, 308.3, 0.0), (673.9, 307.7, 0.0), (673.8, 307.1, 0.0), (673.7, 306.5, 0.0), (673.6, 306.0, 0.0), (673.5, 305.5, 0.0), (694.7, 345.1, 0.0), (694.2, 344.5, 0.0), (693.4, 343.6, 0.0), (692.7, 342.6, 0.0), (692.0, 341.6, 0.0), (691.6, 341.0, 0.0), (742.9, 401.0, 0.0), (743.1, 395.4, 0.0), (743.1, 400.8, 0.0), (743.3, 400.6, 0.0), (743.5, 400.3, 0.0), (743.7, 400.0, 0.0), (743.8, 399.8, 0.0), (744.0, 399.5, 0.0), (744.1, 399.2, 0.0), (744.1, 398.9, 0.0), (744.2, 398.6, 0.0), (744.2, 398.2, 0.0), (744.2, 397.9, 0.0), (744.2, 397.6, 0.0), (744.1, 397.3, 0.0), (744.0, 397.0, 0.0), (743.9, 396.7, 0.0), (743.8, 396.4, 0.0), (743.7, 396.2, 0.0), (743.5, 395.9, 0.0), (743.3, 395.6, 0.0), (736.8, 401.3, 0.0), (742.4, 401.4, 0.0), (737.0, 401.5, 0.0), (737.3, 401.7, 0.0), (737.5, 401.8, 0.0), (737.8, 402.0, 0.0), (738.1, 402.1, 0.0), (738.4, 402.2, 0.0), (738.7, 402.3, 0.0), (739.0, 402.3, 0.0), (739.3, 402.3, 0.0), (739.6, 402.4, 0.0), (739.9, 402.4, 0.0), (740.2, 402.3, 0.0), (740.5, 402.3, 0.0), (740.8, 402.2, 0.0), (741.1, 402.1, 0.0), (741.4, 402.0, 0.0), (741.7, 401.9, 0.0), (742.0, 401.7, 0.0), (742.2, 401.6, 0.0), (681.6, 350.0, 0.0), (681.9, 350.4, 0.0), (682.6, 351.4, 0.0), (683.3, 352.3, 0.0), (684.2, 353.2, 0.0), (684.9, 354.0, 0.0), (658.5, 309.6, 0.0), (658.5, 309.8, 0.0), (658.6, 310.4, 0.0), (658.7, 310.9, 0.0), (658.9, 311.5, 0.0), (659.0, 312.1, 0.0), (659.2, 312.7, 0.0), (659.4, 313.3, 0.0), (659.7, 313.8, 0.0), (659.9, 314.3, 0.0), (660.0, 314.5, 0.0), (652.9, 264.2, 0.0), (653.2, 264.3, 0.0), (653.4, 264.4, 0.0), (653.6, 264.6, 0.0), (653.9, 264.8, 0.0), (654.1, 265.0, 0.0), (654.3, 265.2, 0.0), (654.5, 265.4, 0.0), (654.7, 265.7, 0.0), (654.9, 265.9, 0.0), (655.1, 266.2, 0.0), (655.2, 266.5, 0.0), (655.4, 266.7, 0.0), (655.5, 267.0, 0.0), (655.6, 267.3, 0.0), (655.7, 267.6, 0.0), (655.8, 267.8, 0.0), (655.8, 268.1, 0.0), (655.9, 268.4, 0.0), (517.7, 205.7, 0.0), (518.7, 206.0, 0.0), (521.0, 206.8, 0.0), (522.1, 207.2, 0.0), (496.9, 205.6, 0.5667), (496.7, 205.2, 0.5187), (496.5, 204.7, 0.4714), (496.4, 204.3, 0.4249), (496.4, 203.9, 0.3796), (496.3, 203.5, 0.3358), (496.4, 203.2, 0.2936), (496.4, 202.9, 0.2535), (496.6, 202.6, 0.2156), (496.7, 202.3, 0.1801), (496.9, 202.1, 0.1473), (497.2, 201.9, 0.1174), (497.5, 201.7, 0.09062), (497.8, 201.6, 0.06702), (498.2, 201.5, 0.04681), (498.6, 201.5, 0.0301), (499.0, 201.5, 0.01699), (499.5, 201.5, 0.007571), (500.0, 201.6, 0.001896), (510.7, 228.2, 2.631), (510.5, 228.0, 2.635), (510.1, 227.7, 2.638), (509.7, 227.3, 2.634), (509.3, 226.8, 2.624), (508.8, 226.4, 2.607), (508.4, 225.9, 2.585), (508.1, 225.4, 2.557), (507.7, 225.0, 2.525), (507.4, 224.5, 2.489), (507.3, 224.3, 2.469), (590.1, 286.1, 0.0002403), (589.4, 285.3, 0.005934), (588.6, 284.4, 0.01868), (587.7, 283.5, 0.03723), (586.8, 282.8, 0.05976), (586.4, 282.5, 0.07184), (621.2, 333.9, 0.0), (622.5, 328.5, 0.0), (621.5, 333.8, 0.0), (621.8, 333.6, 0.0), (622.1, 333.4, 0.0), (622.3, 333.2, 0.0), (622.5, 332.9, 0.0), (622.7, 332.7, 0.0), (622.9, 332.4, 0.0), (623.0, 332.1, 0.0), (623.2, 331.8, 0.0), (623.2, 331.5, 0.0), (623.3, 331.2, 0.0), (623.3, 330.9, 0.0), (623.3, 330.6, 0.0), (623.3, 330.3, 0.0), (623.2, 330.0, 0.0), (623.1, 329.6, 0.0), (623.0, 329.3, 0.0), (622.9, 329.0, 0.0), (622.7, 328.8, 0.0), (604.5, 338.6, 0.0), (610.0, 339.6, 0.0), (604.7, 338.8, 0.0), (604.9, 339.0, 0.0), (605.1, 339.2, 0.0), (605.4, 339.3, 0.0), (605.6, 339.5, 0.0), (605.9, 339.6, 0.0), (606.2, 339.7, 0.0), (606.5, 339.8, 0.0), (606.8, 339.9, 0.0), (607.1, 339.9, 0.0), (607.4, 340.0, 0.0), (607.7, 340.0, 0.0), (608.0, 340.0, 0.0), (608.3, 340.0, 0.0), (608.6, 340.0, 0.0), (608.9, 339.9, 0.0), (609.2, 339.9, 0.0), (609.5, 339.8, 0.0), (609.7, 339.7, 0.0), (569.5, 303.2, 0.0), (570.2, 303.6, 0.0), (571.1, 304.3, 0.0), (572.0, 305.1, 0.0), (572.9, 305.9, 0.0), (573.5, 306.5, 0.0), (474.2, 239.7, 0.0), (474.5, 240.1, 0.0), (475.4, 240.9, 0.0), (476.3, 241.7, 0.0), (477.2, 242.5, 0.0), (478.1, 243.1, 0.0), (455.7, 216.6, 0.0), (456.0, 217.3, 0.0), (456.6, 218.4, 0.0), (457.2, 219.4, 0.0), (457.9, 220.4, 0.0), (458.4, 221.0, 0.0), (443.4, 196.7, 0.0), (448.1, 199.7, 0.0), (443.7, 196.7, 0.0), (443.9, 196.7, 0.0), (444.2, 196.8, 0.0), (444.5, 196.8, 0.0), (444.8, 196.9, 0.0), (445.1, 197.0, 0.0), (445.4, 197.1, 0.0), (445.6, 197.2, 0.0), (445.9, 197.4, 0.0), (446.2, 197.5, 0.0), (446.4, 197.7, 0.0), (446.7, 197.9, 0.0), (446.9, 198.1, 0.0), (447.2, 198.3, 0.0), (447.4, 198.5, 0.0), (447.6, 198.7, 0.0), (447.7, 199.0, 0.0), (447.9, 199.2, 0.0), (448.0, 199.4, 0.0), (329.6, 205.7, 0.0), (329.3, 205.3, 0.0), (329.1, 205.0, 0.0), (328.9, 204.6, 0.0), (328.7, 204.2, 0.0), (328.6, 203.9, 0.0), (328.6, 203.5, 0.0), (328.6, 203.2, 0.0), (328.6, 202.9, 0.0), (328.7, 202.6, 0.0), (328.8, 202.3, 0.0), (329.0, 202.0, 0.0), (329.3, 201.8, 0.0), (329.6, 201.6, 0.0), (329.9, 201.4, 0.0), (330.3, 201.3, 0.0), (330.7, 201.1, 0.0), (331.1, 201.0, 0.0), (331.6, 201.0, 0.0), (348.6, 226.0, 0.0), (351.2, 228.4, 0.0), (404.8, 275.6, 0.0), (404.2, 274.7, 0.0), (402.8, 273.1, 0.0), (401.9, 272.3, 0.0), (401.4, 271.7, 0.0), (445.6, 334.9, 0.0), (445.4, 334.4, 0.0), (445.2, 333.9, 0.0), (444.7, 332.8, 0.0), (444.2, 331.7, 0.0), (443.6, 330.7, 0.0), (443.4, 330.2, 0.0), (449.1, 341.1, 0.0), (448.9, 341.0, 0.0), (448.7, 340.8, 0.0), (448.3, 340.4, 0.0), (448.0, 339.9, 0.0), (447.6, 339.5, 0.0), (447.2, 338.9, 0.0), (446.9, 338.4, 0.0), (446.6, 337.9, 0.0), (446.4, 337.4, 0.0), (446.3, 337.1, 0.0), (446.2, 336.9, 0.0), (544.8, 398.3, 0.0), (542.9, 393.0, 0.0), (545.0, 398.0, 0.0), (545.0, 397.7, 0.0), (545.1, 397.4, 0.0), (545.1, 397.1, 0.0), (545.2, 396.8, 0.0), (545.2, 396.5, 0.0), (545.1, 396.2, 0.0), (545.1, 395.8, 0.0), (545.0, 395.5, 0.0), (544.9, 395.2, 0.0), (544.8, 395.0, 0.0), (544.6, 394.7, 0.0), (544.5, 394.4, 0.0), (544.3, 394.2, 0.0), (544.1, 393.9, 0.0), (543.9, 393.7, 0.0), (543.6, 393.5, 0.0), (543.4, 393.3, 0.0), (543.1, 393.2, 0.0), (539.4, 400.8, 0.0), (544.6, 398.8, 0.0), (539.7, 400.9, 0.0), (540.0, 401.0, 0.0), (540.3, 401.1, 0.0), (540.6, 401.1, 0.0), (540.9, 401.2, 0.0), (541.2, 401.2, 0.0), (541.5, 401.1, 0.0), (541.9, 401.1, 0.0), (542.2, 401.0, 0.0), (542.4, 400.9, 0.0), (542.7, 400.8, 0.0), (543.0, 400.6, 0.0), (543.3, 400.5, 0.0), (543.5, 400.3, 0.0), (543.8, 400.1, 0.0), (544.0, 399.8, 0.0), (544.2, 399.6, 0.0), (544.3, 399.3, 0.0), (544.5, 399.1, 0.0), (453.3, 371.8, 0.0), (448.2, 374.2, 0.0), (452.9, 371.6, 0.0), (452.6, 371.6, 0.0), (452.3, 371.5, 0.0), (452.0, 371.4, 0.0), (451.7, 371.4, 0.0), (451.4, 371.4, 0.0), (451.0, 371.5, 0.0), (450.7, 371.5, 0.0), (450.4, 371.6, 0.0), (450.1, 371.7, 0.0), (449.9, 371.9, 0.0), (449.6, 372.1, 0.0), (449.4, 372.3, 0.0), (449.1, 372.5, 0.0), (448.9, 372.7, 0.0), (448.7, 373.0, 0.0), (448.6, 373.2, 0.0), (448.4, 373.5, 0.0), (448.3, 373.8, 0.0), (438.0, 395.9, 0.0), (443.1, 393.5, 0.0), (438.3, 396.0, 0.0), (438.6, 396.1, 0.0), (438.9, 396.2, 0.0), (439.3, 396.2, 0.0), (439.6, 396.2, 0.0), (439.9, 396.2, 0.0), (440.2, 396.2, 0.0), (440.5, 396.1, 0.0), (440.8, 396.0, 0.0), (441.1, 395.9, 0.0), (441.4, 395.8, 0.0), (441.6, 395.6, 0.0), (441.9, 395.4, 0.0), (442.1, 395.2, 0.0), (442.3, 394.9, 0.0), (442.5, 394.7, 0.0), (442.7, 394.4, 0.0), (442.8, 394.1, 0.0), (443.0, 393.8, 0.0), (427.8, 387.7, 0.0), (430.4, 392.6, 0.0), (427.7, 387.9, 0.0), (427.7, 388.2, 0.0), (427.7, 388.5, 0.0), (427.7, 388.8, 0.0), (427.7, 389.1, 0.0), (427.8, 389.4, 0.0), (427.9, 389.7, 0.0), (428.0, 390.0, 0.0), (428.1, 390.3, 0.0), (428.2, 390.6, 0.0), (428.4, 390.9, 0.0), (428.5, 391.1, 0.0), (428.7, 391.4, 0.0), (428.9, 391.6, 0.0), (429.1, 391.8, 0.0), (429.4, 392.0, 0.0), (429.6, 392.2, 0.0), (429.8, 392.4, 0.0), (430.1, 392.5, 0.0), (429.8, 366.4, 0.0), (429.9, 367.0, 0.0), (429.9, 367.5, 0.0), (430.0, 368.7, 0.0), (430.0, 370.0, 0.0), (429.9, 370.5, 0.0), (429.8, 371.1, 0.0), (429.8, 371.6, 0.0), (423.1, 337.7, 0.0), (423.3, 337.9, 0.0), (423.6, 338.3, 0.0), (423.9, 338.8, 0.0), (424.1, 339.4, 0.0), (424.4, 339.9, 0.0), (424.7, 340.5, 0.0), (424.9, 341.1, 0.0), (425.1, 341.6, 0.0), (425.2, 342.1, 0.0), (425.3, 342.4, 0.0), (384.5, 291.6, 0.0), (385.3, 292.4, 0.0), (387.1, 294.1, 0.0), (387.8, 294.9, 0.0), (372.6, 287.7, 0.0), (378.1, 286.6, 0.0), (372.8, 287.4, 0.0), (373.0, 287.1, 0.0), (373.2, 286.9, 0.0), (373.4, 286.6, 0.0), (373.7, 286.4, 0.0), (374.0, 286.2, 0.0), (374.2, 286.1, 0.0), (374.5, 286.0, 0.0), (374.8, 285.9, 0.0), (375.1, 285.8, 0.0), (375.4, 285.7, 0.0), (375.7, 285.7, 0.0), (376.0, 285.7, 0.0), (376.4, 285.8, 0.0), (376.7, 285.8, 0.0), (377.0, 285.9, 0.0), (377.3, 286.1, 0.0), (377.6, 286.2, 0.0), (377.9, 286.4, 0.0), (347.4, 333.6, 0.0), (347.7, 332.8, 0.0), (348.1, 331.7, 0.0), (348.6, 330.6, 0.0), (349.1, 329.5, 0.0), (349.4, 328.8, 0.0), (344.3, 347.4, 0.0), (344.3, 346.8, 0.0), (344.3, 346.3, 0.0), (344.4, 345.1, 0.0), (344.5, 343.9, 0.0), (344.8, 342.7, 0.0), (344.9, 342.2, 0.0), (346.3, 358.8, 0.0), (346.2, 358.6, 0.0), (345.9, 358.1, 0.0), (345.7, 357.5, 0.0), (345.5, 357.0, 0.0), (345.2, 356.4, 0.0), (345.1, 355.8, 0.0), (344.9, 355.2, 0.0), (344.8, 354.7, 0.0), (344.7, 354.1, 0.0), (344.7, 353.9, 0.0), (352.0, 369.8, -0.7366), (351.9, 369.3, -0.6127), (351.8, 368.8, -0.4935), (351.7, 368.2, -0.3817), (351.5, 367.6, -0.2802), (351.3, 367.1, -0.1915), (351.1, 366.5, -0.1178), (350.8, 365.9, -0.06085), (350.6, 365.4, -0.02209), (350.3, 365.0, -0.002464), (348.3, 374.9, -0.9241), (352.1, 370.8, -1.015), (348.6, 374.9, -1.022), (348.9, 374.8, -1.112), (349.2, 374.8, -1.194), (349.5, 374.7, -1.266), (349.8, 374.6, -1.329), (350.1, 374.5, -1.381), (350.4, 374.3, -1.424), (350.7, 374.2, -1.456), (350.9, 374.0, -1.477), (351.1, 373.7, -1.488), (351.3, 373.5, -1.488), (351.5, 373.2, -1.476), (351.7, 373.0, -1.454), (351.8, 372.7, -1.421), (351.9, 372.4, -1.378), (352.0, 372.1, -1.324), (352.1, 371.8, -1.261), (352.1, 371.5, -1.188), (352.1, 371.1, -1.106), (343.5, 372.5, -0.002849), (343.7, 372.7, -0.01138), (343.9, 372.9, -0.02553), (344.1, 373.1, -0.04523), (344.3, 373.2, -0.07034), (344.6, 373.4, -0.1007), (344.8, 373.6, -0.1362), (345.1, 373.8, -0.1765), (345.3, 373.9, -0.2214), (345.6, 374.1, -0.2707), (345.9, 374.2, -0.3239), (346.1, 374.3, -0.3809), (346.4, 374.5, -0.4413), (346.7, 374.6, -0.5046), (347.0, 374.7, -0.5705), (347.2, 374.7, -0.6385), (347.5, 374.8, -0.7084), (347.8, 374.8, -0.7795), (348.0, 374.9, -0.8516), (334.0, 357.7, 0.0), (334.1, 358.2, 0.0), (334.2, 358.7, 0.0), (334.4, 359.3, 0.0), (334.6, 359.9, 0.0), (334.9, 360.4, 0.0), (335.1, 361.0, 0.0), (335.4, 361.5, 0.0), (335.7, 362.0, 0.0), (336.0, 362.4, 0.0), (332.5, 341.0, 0.0), (332.5, 341.5, 0.0), (332.3, 342.6, 0.0), (332.3, 343.9, 0.0), (332.3, 345.1, 0.0), (332.3, 345.6, 0.0), (332.4, 346.1, 0.0), (336.5, 324.5, 0.0), (336.1, 325.6, 0.0), (335.7, 326.8, 0.0), (335.4, 327.9, 0.0), (335.1, 329.0, 0.0), (357.4, 271.1, 0.0), (358.8, 276.5, 0.0), (357.6, 271.3, 0.0), (357.9, 271.5, 0.0), (358.1, 271.7, 0.0), (358.2, 271.9, 0.0), (358.4, 272.2, 0.0), (358.6, 272.4, 0.0), (358.7, 272.7, 0.0), (358.8, 273.0, 0.0), (358.9, 273.3, 0.0), (359.0, 273.6, 0.0), (359.1, 273.9, 0.0), (359.1, 274.2, 0.0), (359.2, 274.5, 0.0), (359.2, 274.8, 0.0), (359.2, 275.1, 0.0), (359.1, 275.4, 0.0), (359.1, 275.7, 0.0), (359.0, 276.0, 0.0), (358.9, 276.3, 0.0), (328.3, 249.3, 0.0), (331.0, 251.6, 0.0), (302.1, 224.9, 0.0), (302.5, 225.5, 0.0), (303.3, 226.4, 0.0), (304.1, 227.3, 0.0), (304.9, 228.2, 0.0), (305.5, 228.7, 0.0), (281.9, 199.3, 0.0), (282.2, 199.4, 0.0), (282.4, 199.4, 0.0), (282.7, 199.5, 0.0), (283.0, 199.6, 0.0), (283.2, 199.8, 0.0), (283.8, 200.0, 0.0), (284.3, 200.4, 0.0), (284.8, 200.7, 0.0), (285.3, 201.1, 0.0), (285.5, 201.3, 0.0), (285.7, 201.5, 0.0), (285.9, 201.7, 0.0), (286.1, 201.9, 0.0), (286.3, 202.1, 0.0), (188.8, 187.0, 0.0), (188.7, 186.6, 0.0), (188.6, 186.2, 0.0), (188.5, 185.8, 0.0), (188.5, 185.4, 0.0), (188.5, 185.0, 0.0), (188.6, 184.7, 0.0), (188.7, 184.4, 0.0), (188.8, 184.1, 0.0), (189.0, 183.9, 0.0), (189.2, 183.6, 0.0), (189.5, 183.4, 0.0), (189.8, 183.3, 0.0), (190.1, 183.1, 0.0), (190.4, 183.0, 0.0), (190.8, 183.0, 0.0), (191.2, 182.9, 0.0), (191.6, 182.9, 0.0), (192.0, 182.9, 0.0), (204.2, 223.3, -1.547e-05), (204.5, 223.8, -0.0001386), (204.7, 224.3, -0.000382), (205.0, 224.8, -0.0007394), (205.7, 225.8, -0.001759), (206.4, 226.8, -0.003098), (206.8, 227.2, -0.003846), (207.1, 227.6, -0.004624), (240.1, 270.7, -0.07194), (239.9, 265.1, -0.1137), (240.3, 270.5, -0.07573), (240.4, 270.2, -0.07945), (240.6, 270.0, -0.08309), (240.7, 269.7, -0.08662), (240.9, 269.4, -0.09001), (241.0, 269.1, -0.09325), (241.0, 268.8, -0.09632), (241.1, 268.5, -0.09919), (241.1, 268.2, -0.1019), (241.1, 267.9, -0.1043), (241.1, 267.6, -0.1065), (241.1, 267.2, -0.1084), (241.0, 266.9, -0.1101), (240.9, 266.6, -0.1115), (240.8, 266.4, -0.1126), (240.7, 266.1, -0.1134), (240.5, 265.8, -0.114), (240.3, 265.6, -0.1142), (240.1, 265.3, -0.1141), (233.3, 272.3, 0.0), (238.9, 272.0, -0.04943), (233.5, 272.5, -0.0001524), (233.7, 272.7, -0.0006085), (234.0, 272.8, -0.001366), (234.3, 273.0, -0.002419), (234.6, 273.1, -0.003762), (234.9, 273.2, -0.005387), (235.2, 273.3, -0.007283), (235.5, 273.3, -0.009439), (235.8, 273.3, -0.01184), (236.1, 273.3, -0.01448), (236.4, 273.3, -0.01733), (236.7, 273.2, -0.02037), (237.0, 273.2, -0.0236), (237.3, 273.1, -0.02699), (237.6, 272.9, -0.03051), (237.9, 272.8, -0.03415), (238.2, 272.6, -0.03789), (238.4, 272.5, -0.04169), (238.6, 272.3, -0.04555), (193.3, 231.8, 0.0), (193.8, 232.4, 0.0), (194.5, 233.4, 0.0), (195.3, 234.3, 0.0), (196.1, 235.2, 0.0), (196.7, 235.7, 0.0), (174.1, 200.5, 0.0), (174.3, 201.0, 0.0), (174.7, 202.1, 0.0), (175.2, 203.2, 0.0), (175.7, 204.3, 0.0), (176.3, 205.2, 0.0), (164.5, 174.8, 0.0), (164.7, 174.9, 0.0), (165.0, 175.1, 0.0), (165.2, 175.2, 0.0), (165.4, 175.4, 0.0), (165.7, 175.6, 0.0), (165.9, 175.8, 0.0), (166.1, 176.0, 0.0), (166.3, 176.2, 0.0), (166.6, 176.4, 0.0), (166.8, 176.7, 0.0), (166.9, 176.9, 0.0), (167.1, 177.2, 0.0), (167.3, 177.4, 0.0), (167.5, 177.7, 0.0), (167.6, 177.9, 0.0), (167.7, 178.2, 0.0), (167.8, 178.4, 0.0), (167.9, 178.7, 0.0), (145.7, 171.9, 0.0), (150.6, 169.1, 0.0), (145.8, 171.5, 0.0), (145.9, 171.2, 0.0), (146.0, 170.9, 0.0), (146.1, 170.6, 0.0), (146.3, 170.3, 0.0), (146.5, 170.0, 0.0), (146.7, 169.7, 0.0), (146.9, 169.5, 0.0), (147.1, 169.3, 0.0), (147.4, 169.2, 0.0), (147.7, 169.0, 0.0), (148.0, 168.9, 0.0), (148.3, 168.8, 0.0), (148.6, 168.8, 0.0), (148.9, 168.7, 0.0), (149.2, 168.7, 0.0), (149.6, 168.8, 0.0), (149.9, 168.8, 0.0), (150.2, 168.9, 0.0), (133.3, 301.6, 0.0), (130.5, 296.8, 0.0), (133.0, 301.5, 0.0), (132.8, 301.4, 0.0), (132.5, 301.2, 0.0), (132.3, 301.0, 0.0), (132.1, 300.8, 0.0), (131.9, 300.6, 0.0), (131.6, 300.4, 0.0), (131.5, 300.2, 0.0), (131.3, 299.9, 0.0), (131.1, 299.6, 0.0), (131.0, 299.4, 0.0), (130.8, 299.1, 0.0), (130.7, 298.8, 0.0), (130.6, 298.5, 0.0), (130.5, 298.2, 0.0), (130.5, 297.9, 0.0), (130.4, 297.6, 0.0), (130.4, 297.3, 0.0), (130.4, 297.1, 0.0), (164.2, 313.3, 0.0), (163.7, 313.3, 0.0), (162.6, 313.1, 0.0), (161.3, 312.9, 0.0), (160.2, 312.6, 0.0), (159.6, 312.4, 0.0), (159.2, 312.3, 0.0), (206.8, 314.2, 0.0), (204.4, 314.3, 0.0), (203.3, 314.3, 0.0), (252.5, 308.1, -0.005805), (249.0, 308.4, -0.0005764), (294.1, 310.8, -0.06195), (290.2, 306.7, -0.1072), (294.1, 310.5, -0.06637), (294.1, 310.1, -0.0707), (294.1, 309.8, -0.0749), (294.0, 309.5, -0.07895), (293.9, 309.2, -0.08283), (293.8, 308.9, -0.0865), (293.7, 308.6, -0.08995), (293.5, 308.3, -0.09316), (293.3, 308.1, -0.0961), (293.1, 307.8, -0.09876), (292.9, 307.6, -0.1011), (292.7, 307.4, -0.1032), (292.4, 307.2, -0.1049), (292.1, 307.1, -0.1063), (291.9, 307.0, -0.1073), (291.5, 306.9, -0.108), (291.2, 306.8, -0.1084), (290.9, 306.7, -0.1083), (290.6, 306.7, -0.108), (289.9, 315.7, 0.0), (294.0, 311.8, -0.04822), (290.2, 315.7, -0.0001486), (290.5, 315.7, -0.0005937), (290.8, 315.6, -0.001332), (291.1, 315.5, -0.00236), (291.3, 315.4, -0.003671), (291.6, 315.2, -0.005256), (291.9, 315.1, -0.007106), (292.1, 314.9, -0.009209), (292.4, 314.7, -0.01155), (292.6, 314.5, -0.01412), (292.8, 314.3, -0.0169), (293.0, 314.0, -0.01988), (293.2, 313.8, -0.02303), (293.4, 313.5, -0.02633), (293.5, 313.2, -0.02977), (293.6, 313.0, -0.03332), (293.8, 312.7, -0.03696), (293.8, 312.4, -0.04068), (293.9, 312.1, -0.04444), (250.4, 319.1, 0.0), (253.9, 318.6, 0.0), (205.5, 327.5, 0.0), (207.6, 327.2, 0.0), (208.8, 327.1, 0.0), (156.4, 327.9, 0.0), (157.4, 328.2, 0.0), (158.6, 328.4, 0.0), (159.8, 328.5, 0.0), (161.0, 328.6, 0.0), (161.5, 328.6, 0.0), (135.1, 326.7, 0.0), (134.9, 326.3, 0.0), (134.9, 325.8, 0.0), (134.8, 325.4, 0.0), (134.8, 325.1, 0.0), (134.9, 324.7, 0.0), (135.0, 324.4, 0.0), (135.1, 324.1, 0.0), (135.2, 323.8, 0.0), (135.4, 323.5, 0.0), (135.7, 323.3, 0.0), (135.9, 323.2, 0.0), (136.2, 323.0, 0.0), (136.6, 322.9, 0.0), (136.9, 322.8, 0.0), (137.3, 322.8, 0.0), (137.7, 322.8, 0.0), (138.1, 322.8, 0.0), (138.6, 322.9, 0.0), (142.9, 342.9, 0.0), (142.7, 342.8, 0.0), (142.5, 342.6, 0.0), (142.2, 342.5, 0.0), (142.0, 342.3, 0.0), (141.6, 341.9, 0.0), (141.2, 341.4, 0.0), (140.8, 341.0, 0.0), (140.4, 340.5, 0.0), (140.0, 340.0, 0.0), (139.9, 339.7, 0.0), (139.8, 339.5, 0.0), (139.6, 339.2, 0.0), (139.5, 339.0, 0.0), (224.5, 387.0, 0.0), (223.5, 386.8, 0.0), (222.3, 386.4, 0.0), (221.2, 385.9, 0.0), (220.1, 385.4, 0.0), (219.7, 385.2, 0.0), (327.8, 409.6, 0.0), (324.5, 409.1, 0.0), (523.3, 432.5, 0.0), (522.8, 432.3, 0.0), (522.3, 432.1, 0.0), (521.2, 431.6, 0.0), (520.0, 431.3, 0.0), (519.4, 431.1, 0.0), (518.9, 431.0, 0.0), (518.4, 430.9, 0.0), (583.0, 465.1, 0.0), (582.7, 465.1, 0.0), (582.4, 465.1, 0.0), (581.9, 465.1, 0.0), (581.3, 465.1, 0.0), (580.7, 465.0, 0.0), (580.1, 464.9, 0.0), (579.5, 464.8, 0.0), (578.9, 464.6, 0.0), (578.4, 464.4, 0.0), (578.1, 464.3, 0.0), (577.9, 464.2, 0.0), (624.8, 457.6, 0.0), (623.7, 457.9, 0.0), (621.3, 458.5, 0.0), (692.4, 436.6, 0.0), (691.4, 436.7, 0.0), (690.2, 436.8, 0.0), (689.0, 437.0, 0.0), (687.8, 437.3, 0.0), (687.4, 437.4, 0.0), (773.1, 435.4, 0.0), (769.5, 435.7, 0.0), (950.3, 420.8, 0.0), (946.6, 416.6, 0.0), (950.4, 420.4, 0.0), (950.4, 420.1, 0.0), (950.4, 419.7, 0.0), (950.4, 419.4, 0.0), (950.4, 419.0, 0.0), (950.3, 418.7, 0.0), (950.2, 418.4, 0.0), (950.0, 418.1, 0.0), (949.9, 417.9, 0.0), (949.7, 417.6, 0.0), (949.4, 417.4, 0.0), (949.2, 417.2, 0.0), (948.9, 417.0, 0.0), (948.6, 416.9, 0.0), (948.3, 416.8, 0.0), (948.0, 416.7, 0.0), (947.7, 416.6, 0.0), (947.3, 416.6, 0.0), (947.0, 416.6, 0.0), (942.6, 441.2, 0.0), (946.7, 437.3, 0.0), (942.9, 441.1, 0.0), (943.2, 441.1, 0.0), (943.4, 441.0, 0.0), (943.7, 440.9, 0.0), (944.0, 440.7, 0.0), (944.2, 440.6, 0.0), (944.5, 440.4, 0.0), (944.7, 440.2, 0.0), (944.9, 440.0, 0.0), (945.2, 439.8, 0.0), (945.4, 439.6, 0.0), (945.6, 439.3, 0.0), (945.8, 439.1, 0.0), (946.0, 438.8, 0.0), (946.1, 438.6, 0.0), (946.3, 438.3, 0.0), (946.4, 438.1, 0.0), (946.5, 437.8, 0.0), (946.6, 437.6, 0.0), (776.5, 473.7, 0.0), (772.9, 474.2, 0.0), (695.3, 481.6, 0.0), (695.8, 481.4, 0.0), (696.9, 481.0, 0.0), (698.1, 480.7, 0.0), (699.2, 480.5, 0.0), (700.3, 480.3, 0.0), (624.3, 511.6, 0.0), (623.1, 517.0, 0.0), (624.0, 511.7, 0.0), (623.7, 511.9, 0.0), (623.4, 512.1, 0.0), (623.1, 512.3, 0.0), (622.9, 512.6, 0.0), (622.7, 512.8, 0.0), (622.5, 513.1, 0.0), (622.3, 513.4, 0.0), (622.2, 513.7, 0.0), (622.1, 514.0, 0.0), (622.1, 514.3, 0.0), (622.1, 514.6, 0.0), (622.1, 514.9, 0.0), (622.1, 515.2, 0.0), (622.2, 515.5, 0.0), (622.3, 515.8, 0.0), (622.5, 516.2, 0.0), (622.7, 516.5, 0.0), (622.9, 516.8, 0.0), (654.5, 550.3, 0.0), (654.1, 550.0, 0.0), (653.6, 549.8, 0.0), (653.1, 549.5, 0.0), (652.6, 549.1, 0.0), (652.0, 548.8, 0.0), (651.6, 548.4, 0.0), (651.1, 548.0, 0.0), (650.7, 547.6, 0.0), (650.3, 547.3, 0.0), (694.4, 565.3, 0.0), (693.8, 565.3, 0.0), (693.3, 565.3, 0.0), (692.7, 565.3, 0.0), (692.1, 565.3, 0.0), (691.5, 565.2, 0.0), (690.8, 565.1, 0.0), (690.3, 565.0, 0.0), (689.7, 564.8, 0.0), (689.2, 564.7, 0.0), (761.6, 554.2, 0.0), (760.9, 554.5, 0.0), (759.8, 554.9, 0.0), (758.6, 555.3, 0.0), (757.5, 555.6, 0.0), (756.7, 555.7, 0.0), (806.3, 531.5, 0.0), (806.2, 531.8, 0.0), (806.1, 532.0, 0.0), (805.9, 532.2, 0.0), (805.8, 532.5, 0.0), (805.6, 532.7, 0.0), (805.4, 533.0, 0.0), (805.0, 533.5, 0.0), (804.6, 533.9, 0.0), (804.2, 534.3, 0.0), (803.9, 534.5, 0.0), (803.7, 534.7, 0.0), (803.5, 534.9, 0.0), (803.3, 535.1, 0.0), (803.0, 535.2, 0.0), (802.8, 535.3, 0.0), (822.5, 499.2, 0.0), (822.2, 499.6, 0.0), (821.8, 500.0, 0.0), (821.4, 500.5, 0.0), (821.1, 501.0, 0.0), (820.7, 501.5, 0.0), (820.4, 502.0, 0.0), (820.1, 502.5, 0.0), (819.9, 503.0, 0.0), (819.7, 503.5, 0.0), (844.8, 487.9, 0.0), (843.7, 488.1, 0.0), (842.8, 488.3, 0.0), (842.0, 488.4, 0.0), (840.2, 488.9, 0.0), (839.4, 489.1, 0.0), (838.6, 489.3, 0.0), (837.6, 489.7, 0.0), (876.7, 486.2, 0.0), (871.7, 483.7, 0.0), (876.6, 485.9, 0.0), (876.5, 485.6, 0.0), (876.4, 485.4, 0.0), (876.2, 485.1, 0.0), (876.0, 484.8, 0.0), (875.8, 484.6, 0.0), (875.6, 484.4, 0.0), (875.3, 484.2, 0.0), (875.1, 484.0, 0.0), (874.8, 483.9, 0.0), (874.5, 483.7, 0.0), (874.2, 483.6, 0.0), (873.9, 483.6, 0.0), (873.6, 483.5, 0.0), (873.3, 483.5, 0.0), (873.0, 483.5, 0.0), (872.6, 483.5, 0.0), (872.3, 483.5, 0.0), (872.0, 483.6, 0.0), (874.7, 492.0, 0.0), (876.9, 486.9, 0.0), (874.9, 491.9, 0.0), (875.2, 491.7, 0.0), (875.4, 491.5, 0.0), (875.6, 491.3, 0.0), (875.9, 491.1, 0.0), (876.1, 490.9, 0.0), (876.2, 490.7, 0.0), (876.4, 490.4, 0.0), (876.6, 490.1, 0.0), (876.7, 489.8, 0.0), (876.8, 489.6, 0.0), (876.9, 489.3, 0.0), (877.0, 489.0, 0.0), (877.0, 488.7, 0.0), (877.1, 488.3, 0.0), (877.1, 488.0, 0.0), (877.1, 487.7, 0.0), (877.1, 487.4, 0.0), (877.0, 487.2, 0.0), (845.2, 499.8, 0.0), (846.1, 499.4, 0.0), (846.9, 499.1, 0.0), (847.7, 498.8, 0.0), (849.3, 498.3, 0.0), (850.2, 498.1, 0.0), (851.0, 497.9, 0.0), (851.8, 497.7, 0.0), (852.1, 497.6, 0.0), (831.3, 510.2, 0.0), (831.4, 510.0, 0.0), (831.6, 509.5, 0.0), (831.8, 509.0, 0.0), (832.2, 508.5, 0.0), (832.5, 507.9, 0.0), (832.9, 507.4, 0.0), (833.4, 507.0, 0.0), (833.8, 506.5, 0.0), (834.2, 506.1, 0.0), (834.5, 506.0, 0.0), (829.1, 523.1, 0.0), (828.7, 523.2, 0.0), (828.3, 523.2, 0.0), (827.9, 523.2, 0.0), (827.5, 523.2, 0.0), (827.2, 523.1, 0.0), (826.9, 523.0, 0.0), (826.6, 522.8, 0.0), (826.3, 522.7, 0.0), (826.1, 522.5, 0.0), (825.9, 522.2, 0.0), (825.7, 522.0, 0.0), (825.6, 521.7, 0.0), (825.5, 521.4, 0.0), (825.4, 521.0, 0.0), (825.3, 520.7, 0.0), (825.3, 520.3, 0.0), (825.4, 519.9, 0.0), (825.4, 519.5, 0.0), (897.6, 504.5, 0.0), (898.6, 504.2, 0.0), (900.7, 503.8, 0.0), (901.9, 503.7, 0.0), (924.2, 500.7, 0.0), (924.0, 500.8, 0.0), (923.5, 501.0, 0.0), (922.9, 501.3, 0.0), (922.4, 501.5, 0.0), (921.2, 501.8, 0.0), (920.6, 502.0, 0.0), (920.0, 502.1, 0.0), (919.5, 502.2, 0.0), (919.3, 502.2, 0.0), (1123.0, 394.5, 0.0), (1118.0, 392.3, 0.0), (1123.0, 394.1, 0.0), (1123.0, 393.8, 0.0), (1122.0, 393.5, 0.0), (1122.0, 393.2, 0.0), (1122.0, 393.0, 0.0), (1122.0, 392.7, 0.0), (1122.0, 392.5, 0.0), (1121.0, 392.3, 0.0), (1121.0, 392.2, 0.0), (1121.0, 392.1, 0.0), (1120.0, 391.9, 0.0), (1120.0, 391.9, 0.0), (1120.0, 391.8, 0.0), (1120.0, 391.8, 0.0), (1119.0, 391.8, 0.0), (1119.0, 391.9, 0.0), (1119.0, 391.9, 0.0), (1118.0, 392.0, 0.0), (1118.0, 392.2, 0.0), (1121.0, 401.8, 0.0), (1123.0, 396.6, 0.0), (1122.0, 401.7, 0.0), (1122.0, 401.5, 0.0), (1122.0, 401.3, 0.0), (1122.0, 401.1, 0.0), (1122.0, 400.9, 0.0), (1123.0, 400.6, 0.0), (1123.0, 400.4, 0.0), (1123.0, 400.1, 0.0), (1123.0, 399.8, 0.0), (1123.0, 399.6, 0.0), (1123.0, 399.3, 0.0), (1123.0, 399.0, 0.0), (1123.0, 398.7, 0.0), (1123.0, 398.4, 0.0), (1124.0, 398.1, 0.0), (1124.0, 397.8, 0.0), (1124.0, 397.5, 0.0), (1123.0, 397.2, 0.0), (1123.0, 396.9, 0.0), (961.9, 501.7, 0.0), (961.2, 501.6, 0.0), (960.6, 501.4, 0.0), (960.1, 501.3, 0.0), (959.6, 501.1, 0.0), (959.2, 500.9, 0.0), (958.9, 500.7, 0.0), (958.6, 500.4, 0.0), (958.5, 500.2, 0.0), (958.3, 499.9, 0.0), (958.3, 499.5, 0.0), (958.4, 499.2, 0.0), (958.5, 498.9, 0.0), (958.7, 498.5, 0.0), (958.9, 498.2, 0.0), (959.3, 497.8, 0.0), (959.7, 497.4, 0.0), (960.2, 497.0, 0.0), (960.7, 496.6, 0.0), (1072.0, 509.8, 0.0), (1068.0, 509.3, 0.0), (1134.0, 527.1, 0.0), (1131.0, 522.3, 0.0), (1134.0, 526.8, 0.0), (1134.0, 526.5, 0.0), (1134.0, 526.2, 0.0), (1134.0, 525.9, 0.0), (1134.0, 525.5, 0.0), (1134.0, 525.2, 0.0), (1134.0, 524.9, 0.0), (1134.0, 524.6, 0.0), (1134.0, 524.3, 0.0), (1134.0, 524.1, 0.0), (1134.0, 523.8, 0.0), (1134.0, 523.6, 0.0), (1133.0, 523.3, 0.0), (1133.0, 523.1, 0.0), (1133.0, 522.9, 0.0), (1133.0, 522.8, 0.0), (1132.0, 522.6, 0.0), (1132.0, 522.5, 0.0), (1132.0, 522.4, 0.0), (1120.0, 561.7, 0.0), (1125.0, 558.7, 0.0), (1120.0, 561.7, 0.0), (1121.0, 561.7, 0.0), (1121.0, 561.7, 0.0), (1121.0, 561.7, 0.0), (1122.0, 561.6, 0.0), (1122.0, 561.6, 0.0), (1122.0, 561.5, 0.0), (1122.0, 561.4, 0.0), (1123.0, 561.2, 0.0), (1123.0, 561.1, 0.0), (1123.0, 560.9, 0.0), (1123.0, 560.7, 0.0), (1124.0, 560.5, 0.0), (1124.0, 560.3, 0.0), (1124.0, 560.0, 0.0), (1124.0, 559.8, 0.0), (1124.0, 559.5, 0.0), (1125.0, 559.3, 0.0), (1125.0, 559.0, 0.0), (1063.0, 551.9, 0.0), (1067.0, 552.4, 0.0), (982.5, 547.3, 0.0), (986.1, 547.3, 0.0), (903.4, 552.3, 0.0), (904.1, 552.1, 0.0), (905.3, 551.9, 0.0), (907.7, 551.5, 0.0), (908.5, 551.4, 0.0), (850.9, 567.2, 0.0), (851.9, 566.7, 0.0), (853.1, 566.3, 0.0), (854.2, 565.8, 0.0), (855.2, 565.5, 0.0), (804.0, 597.8, 0.0), (803.6, 597.5, 0.0), (803.3, 597.3, 0.0), (802.9, 597.0, 0.0), (802.7, 596.7, 0.0), (802.5, 596.5, 0.0), (802.3, 596.2, 0.0), (802.1, 595.9, 0.0), (802.1, 595.5, 0.0), (802.0, 595.2, 0.0), (802.0, 594.9, 0.0), (802.1, 594.6, 0.0), (802.2, 594.3, 0.0), (802.4, 594.0, 0.0), (802.6, 593.7, 0.0), (802.8, 593.4, 0.0), (803.1, 593.1, 0.0), (803.5, 592.9, 0.0), (803.8, 592.6, 0.0), (835.0, 611.1, 0.0), (834.5, 611.0, 0.0), (834.0, 611.0, 0.0), (833.4, 610.9, 0.0), (832.2, 610.6, 0.0), (831.6, 610.5, 0.0), (831.0, 610.3, 0.0), (830.5, 610.1, 0.0), (830.0, 609.9, 0.0), (971.6, 613.5, 0.0), (970.6, 613.2, 0.0), (969.4, 613.0, 0.0), (968.2, 612.8, 0.0), (967.0, 612.7, 0.0), (966.5, 612.7, 0.0), (1003.0, 625.0, 0.0), (1003.0, 624.6, 0.0), (1002.0, 624.3, 0.0), (1002.0, 624.0, 0.0), (1001.0, 623.3, 0.0), (1000.0, 623.0, 0.0), (999.5, 622.8, 0.0), (999.0, 622.5, 0.0), (998.5, 622.3, 0.0), (1023.0, 649.3, 0.0), (1023.0, 643.7, 0.0), (1023.0, 649.1, 0.0), (1023.0, 648.9, 0.0), (1024.0, 648.7, 0.0), (1024.0, 648.4, 0.0), (1024.0, 648.1, 0.0), (1024.0, 647.8, 0.0), (1024.0, 647.6, 0.0), (1024.0, 647.3, 0.0), (1024.0, 646.9, 0.0), (1024.0, 646.6, 0.0), (1024.0, 646.3, 0.0), (1024.0, 646.0, 0.0), (1024.0, 645.7, 0.0), (1024.0, 645.4, 0.0), (1024.0, 645.1, 0.0), (1024.0, 644.8, 0.0), (1024.0, 644.5, 0.0), (1024.0, 644.2, 0.0), (1023.0, 644.0, 0.0), (160.0, 594.6, 0.1407), (157.8, 596.5, 0.15), (159.8, 595.2, 0.1398), (159.5, 595.8, 0.1404), (159.0, 596.2, 0.1424), (158.4, 596.5, 0.1458), (160.0, 594.2, 0.1417), (158.8, 590.4, 0.1581), (160.0, 593.4, 0.1439), (159.8, 592.6, 0.147), (159.5, 591.8, 0.1506), (159.2, 591.0, 0.1545), (153.6, 594.8, 0.1799), (157.2, 596.5, 0.1537), (154.2, 595.3, 0.1756), (154.9, 595.7, 0.1703), (155.7, 596.1, 0.1645), (156.5, 596.4, 0.1588)], [], [(1, 20, 19, 18, 17, 16, 15, 14, 13, 12, 11, 10, 9, 8, 7, 6, 5, 4, 3, 2, 0, 2425, 2427, 2428, 2429, 2430, 2431, 2432, 2433, 2434, 2435, 2436, 2437, 2438, 2439, 2440, 2441, 2442, 2443, 2444, 2445, 2426, 2416, 2417, 2418, 2419, 2420, 2421, 2422, 2423, 2424, 2410, 2411, 2412, 2413, 2414, 2415, 2401, 2402, 2403, 2404, 2405, 2406, 2407, 2408, 2409, 2382, 2383, 2384, 2385, 2386, 2387, 2388, 2389, 2390, 2391, 2392, 2393, 2394, 2395, 2396, 2397, 2398, 2399, 2400, 2377, 2378, 2379, 2380, 2381, 2372, 2373, 2374, 2375, 2376, 2370, 2371, 2368, 2369, 2347, 2349, 2350, 2351, 2352, 2353, 2354, 2355, 2356, 2357, 2358, 2359, 2360, 2361, 2362, 2363, 2364, 2365, 2366, 2367, 2348, 2326, 2328, 2329, 2330, 2331, 2332, 2333, 2334, 2335, 2336, 2337, 2338, 2339, 2340, 2341, 2342, 2343, 2344, 2345, 2346, 2327, 2324, 2325, 2305, 2306, 2307, 2308, 2309, 2310, 2311, 2312, 2313, 2314, 2315, 2316, 2317, 2318, 2319, 2320, 2321, 2322, 2323, 2284, 2286, 2287, 2288, 2289, 2290, 2291, 2292, 2293, 2294, 2295, 2296, 2297, 2298, 2299, 2300, 2301, 2302, 2303, 2304, 2285, 2263, 2265, 2266, 2267, 2268, 2269, 2270, 2271, 2272, 2273, 2274, 2275, 2276, 2277, 2278, 2279, 2280, 2281, 2282, 2283, 2264, 2253, 2254, 2255, 2256, 2257, 2258, 2259, 2260, 2261, 2262, 2252, 2251, 2250, 2249, 2230, 2231, 2232, 2233, 2234, 2235, 2236, 2237, 2238, 2239, 2240, 2241, 2242, 2243, 2244, 2245, 2246, 2247, 2248, 2219, 2220, 2221, 2222, 2223, 2224, 2225, 2226, 2227, 2228, 2229, 2210, 2211, 2212, 2213, 2214, 2215, 2216, 2217, 2218, 2189, 2191, 2192, 2193, 2194, 2195, 2196, 2197, 2198, 2199, 2200, 2201, 2202, 2203, 2204, 2205, 2206, 2207, 2208, 2209, 2190, 2168, 2170, 2171, 2172, 2173, 2174, 2175, 2176, 2177, 2178, 2179, 2180, 2181, 2182, 2183, 2184, 2185, 2186, 2187, 2188, 2169, 2160, 2161, 2162, 2163, 2164, 2165, 2166, 2167, 2150, 2151, 2152, 2153, 2154, 2155, 2156, 2157, 2158, 2159, 2134, 2135, 2136, 2137, 2138, 2139, 2140, 2141, 2142, 2143, 2144, 2145, 2146, 2147, 2148, 2149, 2128, 2129, 2130, 2131, 2132, 2133, 2118, 2119, 2120, 2121, 2122, 2123, 2124, 2125, 2126, 2127, 2108, 2109, 2110, 2111, 2112, 2113, 2114, 2115, 2116, 2117, 2088, 2107, 2106, 2105, 2104, 2103, 2102, 2101, 2100, 2099, 2098, 2097, 2096, 2095, 2094, 2093, 2092, 2091, 2090, 2089, 2087, 2081, 2082, 2083, 2084, 2085, 2086, 2080, 2079, 2058, 2060, 2061, 2062, 2063, 2064, 2065, 2066, 2067, 2068, 2069, 2070, 2071, 2072, 2073, 2074, 2075, 2076, 2077, 2078, 2059, 2037, 2039, 2040, 2041, 2042, 2043, 2044, 2045, 2046, 2047, 2048, 2049, 2050, 2051, 2052, 2053, 2054, 2055, 2056, 2057, 2038, 2035, 2036, 2029, 2030, 2031, 2032, 2033, 2034, 2026, 2027, 2028, 2014, 2015, 2016, 2017, 2018, 2019, 2020, 2021, 2022, 2023, 2024, 2025, 2006, 2007, 2008, 2009, 2010, 2011, 2012, 2013, 2004, 2005, 1998, 1999, 2000, 2001, 2002, 2003, 1984, 1985, 1986, 1987, 1988, 1989, 1990, 1991, 1992, 1993, 1994, 1995, 1996, 1997, 1965, 1966, 1967, 1968, 1969, 1970, 1971, 1972, 1973, 1974, 1975, 1976, 1977, 1978, 1979, 1980, 1981, 1982, 1983, 1959, 1960, 1961, 1962, 1963, 1964, 1956, 1957, 1958, 1954, 1955, 1933, 1935, 1936, 1937, 1938, 1939, 1940, 1941, 1942, 1943, 1944, 1945, 1946, 1947, 1948, 1949, 1950, 1951, 1952, 1953, 1934, 1912, 1914, 1915, 1916, 1917, 1918, 1919, 1920, 1921, 1922, 1923, 1924, 1925, 1926, 1927, 1928, 1929, 1930, 1931, 1932, 1913, 1910, 1911, 1907, 1908, 1909, 1900, 1901, 1902, 1903, 1904, 1905, 1906, 1879, 1881, 1882, 1883, 1884, 1885, 1886, 1887, 1888, 1889, 1890, 1891, 1892, 1893, 1894, 1895, 1896, 1897, 1898, 1899, 1880, 1858, 1860, 1861, 1862, 1863, 1864, 1865, 1866, 1867, 1868, 1869, 1870, 1871, 1872, 1873, 1874, 1875, 1876, 1877, 1878, 1859, 1839, 1840, 1841, 1842, 1843, 1844, 1845, 1846, 1847, 1848, 1849, 1850, 1851, 1852, 1853, 1854, 1855, 1856, 1857, 1833, 1834, 1835, 1836, 1837, 1838, 1827, 1828, 1829, 1830, 1831, 1832, 1806, 1808, 1809, 1810, 1811, 1812, 1813, 1814, 1815, 1816, 1817, 1818, 1819, 1820, 1821, 1822, 1823, 1824, 1825, 1826, 1807, 1785, 1787, 1788, 1789, 1790, 1791, 1792, 1793, 1794, 1795, 1796, 1797, 1798, 1799, 1800, 1801, 1802, 1803, 1804, 1805, 1786, 1784, 1783, 1782, 1781, 1780, 1779, 1778, 1777, 1758, 1759, 1760, 1761, 1762, 1763, 1764, 1765, 1766, 1767, 1768, 1769, 1770, 1771, 1772, 1773, 1774, 1775, 1776, 1743, 1744, 1745, 1746, 1747, 1748, 1749, 1750, 1751, 1752, 1753, 1754, 1755, 1756, 1757, 1737, 1738, 1739, 1740, 1741, 1742, 1735, 1736, 1714, 1716, 1717, 1718, 1719, 1720, 1721, 1722, 1723, 1724, 1725, 1726, 1727, 1728, 1729, 1730, 1731, 1732, 1733, 1734, 1715, 1709, 1710, 1711, 1712, 1713, 1702, 1703, 1704, 1705, 1706, 1707, 1708, 1692, 1693, 1694, 1695, 1696, 1697, 1698, 1699, 1700, 1701, 1673, 1674, 1675, 1676, 1677, 1678, 1679, 1680, 1681, 1682, 1683, 1684, 1685, 1686, 1687, 1688, 1689, 1690, 1691, 1652, 1654, 1655, 1656, 1657, 1658, 1659, 1660, 1661, 1662, 1663, 1664, 1665, 1666, 1667, 1668, 1669, 1670, 1671, 1672, 1653, 1642, 1643, 1644, 1645, 1646, 1647, 1648, 1649, 1650, 1651, 1631, 1632, 1633, 1634, 1635, 1636, 1637, 1638, 1639, 1640, 1641, 1624, 1625, 1626, 1627, 1628, 1629, 1630, 1618, 1619, 1620, 1621, 1622, 1623, 1597, 1599, 1600, 1601, 1602, 1603, 1604, 1605, 1606, 1607, 1608, 1609, 1610, 1611, 1612, 1613, 1614, 1615, 1616, 1617, 1598, 1593, 1594, 1595, 1596, 1582, 1583, 1584, 1585, 1586, 1587, 1588, 1589, 1590, 1591, 1592, 1574, 1575, 1576, 1577, 1578, 1579, 1580, 1581, 1553, 1555, 1556, 1557, 1558, 1559, 1560, 1561, 1562, 1563, 1564, 1565, 1566, 1567, 1568, 1569, 1570, 1571, 1572, 1573, 1554, 1532, 1534, 1535, 1536, 1537, 1538, 1539, 1540, 1541, 1542, 1543, 1544, 1545, 1546, 1547, 1548, 1549, 1550, 1551, 1552, 1533, 1512, 1531, 1530, 1529, 1528, 1527, 1526, 1525, 1524, 1523, 1522, 1521, 1520, 1519, 1518, 1517, 1516, 1515, 1514, 1513, 1511, 1490, 1492, 1493, 1494, 1495, 1496, 1497, 1498, 1499, 1500, 1501, 1502, 1503, 1504, 1505, 1506, 1507, 1508, 1509, 1510, 1491, 1469, 1471, 1472, 1473, 1474, 1475, 1476, 1477, 1478, 1479, 1480, 1481, 1482, 1483, 1484, 1485, 1486, 1487, 1488, 1489, 1470, 1457, 1458, 1459, 1460, 1461, 1462, 1463, 1464, 1465, 1466, 1467, 1468, 1450, 1451, 1452, 1453, 1454, 1455, 1456, 1445, 1446, 1447, 1448, 1449, 1444, 1443, 1424, 1425, 1426, 1427, 1428, 1429, 1430, 1431, 1432, 1433, 1434, 1435, 1436, 1437, 1438, 1439, 1440, 1441, 1442, 1403, 1405, 1406, 1407, 1408, 1409, 1410, 1411, 1412, 1413, 1414, 1415, 1416, 1417, 1418, 1419, 1420, 1421, 1422, 1423, 1404, 1397, 1398, 1399, 1400, 1401, 1402, 1391, 1392, 1393, 1394, 1395, 1396, 1385, 1386, 1387, 1388, 1389, 1390, 1364, 1366, 1367, 1368, 1369, 1370, 1371, 1372, 1373, 1374, 1375, 1376, 1377, 1378, 1379, 1380, 1381, 1382, 1383, 1384, 1365, 1343, 1345, 1346, 1347, 1348, 1349, 1350, 1351, 1352, 1353, 1354, 1355, 1356, 1357, 1358, 1359, 1360, 1361, 1362, 1363, 1344, 1337, 1338, 1339, 1340, 1341, 1342, 1326, 1327, 1328, 1329, 1330, 1331, 1332, 1333, 1334, 1335, 1336, 1307, 1308, 1309, 1310, 1311, 1312, 1313, 1314, 1315, 1316, 1317, 1318, 1319, 1320, 1321, 1322, 1323, 1324, 1325, 1303, 1304, 1305, 1306, 1284, 1285, 1286, 1287, 1288, 1289, 1290, 1291, 1292, 1293, 1294, 1295, 1296, 1297, 1298, 1299, 1300, 1301, 1302, 1273, 1274, 1275, 1276, 1277, 1278, 1279, 1280, 1281, 1282, 1283, 1267, 1268, 1269, 1270, 1271, 1272, 1246, 1248, 1249, 1250, 1251, 1252, 1253, 1254, 1255, 1256, 1257, 1258, 1259, 1260, 1261, 1262, 1263, 1264, 1265, 1266, 1247, 1225, 1227, 1228, 1229, 1230, 1231, 1232, 1233, 1234, 1235, 1236, 1237, 1238, 1239, 1240, 1241, 1242, 1243, 1244, 1245, 1226, 1219, 1220, 1221, 1222, 1223, 1224, 1209, 1210, 1211, 1212, 1213, 1214, 1215, 1216, 1217, 1218, 1190, 1191, 1192, 1193, 1194, 1195, 1196, 1197, 1198, 1199, 1200, 1201, 1202, 1203, 1204, 1205, 1206, 1207, 1208, 1169, 1171, 1172, 1173, 1174, 1175, 1176, 1177, 1178, 1179, 1180, 1181, 1182, 1183, 1184, 1185, 1186, 1187, 1188, 1189, 1170, 1148, 1150, 1151, 1152, 1153, 1154, 1155, 1156, 1157, 1158, 1159, 1160, 1161, 1162, 1163, 1164, 1165, 1166, 1167, 1168, 1149, 1129, 1130, 1131, 1132, 1133, 1134, 1135, 1136, 1137, 1138, 1139, 1140, 1141, 1142, 1143, 1144, 1145, 1146, 1147, 1108, 1110, 1111, 1112, 1113, 1114, 1115, 1116, 1117, 1118, 1119, 1120, 1121, 1122, 1123, 1124, 1125, 1126, 1127, 1128, 1109, 1087, 1089, 1090, 1091, 1092, 1093, 1094, 1095, 1096, 1097, 1098, 1099, 1100, 1101, 1102, 1103, 1104, 1105, 1106, 1107, 1088, 1073, 1074, 1075, 1076, 1077, 1078, 1079, 1080, 1081, 1082, 1083, 1084, 1085, 1086, 1054, 1055, 1056, 1057, 1058, 1059, 1060, 1061, 1062, 1063, 1064, 1065, 1066, 1067, 1068, 1069, 1070, 1071, 1072, 1033, 1035, 1036, 1037, 1038, 1039, 1040, 1041, 1042, 1043, 1044, 1045, 1046, 1047, 1048, 1049, 1050, 1051, 1052, 1053, 1034, 1012, 1014, 1015, 1016, 1017, 1018, 1019, 1020, 1021, 1022, 1023, 1024, 1025, 1026, 1027, 1028, 1029, 1030, 1031, 1032, 1013, 1000, 1001, 1002, 1003, 1004, 1005, 1006, 1007, 1008, 1009, 1010, 1011, 998, 999, 979, 980, 981, 982, 983, 984, 985, 986, 987, 988, 989, 990, 991, 992, 993, 994, 995, 996, 997, 978, 959, 960, 961, 962, 963, 964, 965, 966, 967, 968, 969, 970, 971, 972, 973, 974, 975, 976, 977, 938, 940, 941, 942, 943, 944, 945, 946, 947, 948, 949, 950, 951, 952, 953, 954, 955, 956, 957, 958, 939, 917, 919, 920, 921, 922, 923, 924, 925, 926, 927, 928, 929, 930, 931, 932, 933, 934, 935, 936, 937, 918, 896, 898, 899, 900, 901, 902, 903, 904, 905, 906, 907, 908, 909, 910, 911, 912, 913, 914, 915, 916, 897, 893, 894, 895, 887, 888, 889, 890, 891, 892, 866, 868, 869, 870, 871, 872, 873, 874, 875, 876, 877, 878, 879, 880, 881, 882, 883, 884, 885, 886, 867, 845, 847, 848, 849, 850, 851, 852, 853, 854, 855, 856, 857, 858, 859, 860, 861, 862, 863, 864, 865, 846, 839, 840, 841, 842, 843, 844, 837, 838, 831, 832, 833, 834, 835, 836, 830, 829, 828, 827, 826, 825, 824, 823, 822, 821, 802, 803, 804, 805, 806, 807, 808, 809, 810, 811, 812, 813, 814, 815, 816, 817, 818, 819, 820, 796, 797, 798, 799, 800, 801, 775, 777, 778, 779, 780, 781, 782, 783, 784, 785, 786, 787, 788, 789, 790, 791, 792, 793, 794, 795, 776, 754, 756, 757, 758, 759, 760, 761, 762, 763, 764, 765, 766, 767, 768, 769, 770, 771, 772, 773, 774, 755, 749, 750, 751, 752, 753, 743, 744, 745, 746, 747, 748, 724, 725, 726, 727, 728, 729, 730, 731, 732, 733, 734, 735, 736, 737, 738, 739, 740, 741, 742, 721, 722, 723, 700, 702, 703, 704, 705, 706, 707, 708, 709, 710, 711, 712, 713, 714, 715, 716, 717, 718, 719, 720, 701, 679, 681, 682, 683, 684, 685, 686, 687, 688, 689, 690, 691, 692, 693, 694, 695, 696, 697, 698, 699, 680, 658, 660, 661, 662, 663, 664, 665, 666, 667, 668, 669, 670, 671, 672, 673, 674, 675, 676, 677, 678, 659, 650, 651, 652, 653, 654, 655, 656, 657, 643, 644, 645, 646, 647, 648, 649, 639, 640, 641, 642, 637, 638, 616, 618, 619, 620, 621, 622, 623, 624, 625, 626, 627, 628, 629, 630, 631, 632, 633, 634, 635, 636, 617, 595, 597, 598, 599, 600, 601, 602, 603, 604, 605, 606, 607, 608, 609, 610, 611, 612, 613, 614, 615, 596, 593, 594, 592, 591, 590, 589, 588, 587, 586, 585, 584, 583, 582, 581, 580, 579, 578, 577, 576, 575, 574, 568, 569, 570, 571, 572, 573, 562, 563, 564, 565, 566, 567, 546, 547, 548, 549, 550, 551, 552, 553, 554, 555, 556, 557, 558, 559, 560, 561, 530, 531, 532, 533, 534, 535, 536, 537, 538, 539, 540, 541, 542, 543, 544, 545, 509, 511, 512, 513, 514, 515, 516, 517, 518, 519, 520, 521, 522, 523, 524, 525, 526, 527, 528, 529, 510, 488, 490, 491, 492, 493, 494, 495, 496, 497, 498, 499, 500, 501, 502, 503, 504, 505, 506, 507, 508, 489, 469, 470, 471, 472, 473, 474, 475, 476, 477, 478, 479, 480, 481, 482, 483, 484, 485, 486, 487, 448, 450, 451, 452, 453, 454, 455, 456, 457, 458, 459, 460, 461, 462, 463, 464, 465, 466, 467, 468, 449, 2458, 2460, 2461, 2462, 2463, 2459, 2447, 2451, 2450, 2449, 2448, 2446, 2452, 2454, 2455, 2456, 2457, 2453, 427, 429, 430, 431, 432, 433, 434, 435, 436, 437, 438, 439, 440, 441, 442, 443, 444, 445, 446, 447, 428, 407, 426, 425, 424, 423, 422, 421, 420, 419, 418, 417, 416, 415, 414, 413, 412, 411, 410, 409, 408, 406, 385, 387, 388, 389, 390, 391, 392, 393, 394, 395, 396, 397, 398, 399, 400, 401, 402, 403, 404, 405, 386, 364, 366, 367, 368, 369, 370, 371, 372, 373, 374, 375, 376, 377, 378, 379, 380, 381, 382, 383, 384, 365, 359, 360, 361, 362, 363, 340, 341, 342, 343, 344, 345, 346, 347, 348, 349, 350, 351, 352, 353, 354, 355, 356, 357, 358, 337, 338, 339, 318, 319, 320, 321, 322, 323, 324, 325, 326, 327, 328, 329, 330, 331, 332, 333, 334, 335, 336, 307, 308, 309, 310, 311, 312, 313, 314, 315, 316, 317, 301, 302, 303, 304, 305, 306, 295, 296, 297, 298, 299, 300, 274, 276, 277, 278, 279, 280, 281, 282, 283, 284, 285, 286, 287, 288, 289, 290, 291, 292, 293, 294, 275, 253, 255, 256, 257, 258, 259, 260, 261, 262, 263, 264, 265, 266, 267, 268, 269, 270, 271, 272, 273, 254, 247, 248, 249, 250, 251, 252, 241, 242, 243, 244, 245, 246, 231, 232, 233, 234, 235, 236, 237, 238, 239, 240, 210, 212, 213, 214, 215, 216, 217, 218, 219, 220, 221, 222, 223, 224, 225, 226, 227, 228, 229, 230, 211, 191, 192, 193, 194, 195, 196, 197, 198, 199, 200, 201, 202, 203, 204, 205, 206, 207, 208, 209, 188, 189, 190, 182, 183, 184, 185, 186, 187, 175, 176, 177, 178, 179, 180, 181, 154, 156, 157, 158, 159, 160, 161, 162, 163, 164, 165, 166, 167, 168, 169, 170, 171, 172, 173, 174, 155, 133, 135, 136, 137, 138, 139, 140, 141, 142, 143, 144, 145, 146, 147, 148, 149, 150, 151, 152, 153, 134, 127, 128, 129, 130, 131, 132, 121, 122, 123, 124, 125, 126, 119, 120, 100, 101, 102, 103, 104, 105, 106, 107, 108, 109, 110, 111, 112, 113, 114, 115, 116, 117, 118, 93, 94, 95, 96, 97, 98, 99, 87, 88, 89, 90, 91, 92, 77, 78, 79, 80, 81, 82, 83, 84, 85, 86, 67, 68, 69, 70, 71, 72, 73, 74, 75, 76, 51, 52, 53, 54, 55, 56, 57, 58, 59, 60, 61, 62, 63, 64, 65, 66, 44, 45, 46, 47, 48, 49, 50, 37, 38, 39, 40, 41, 42, 43, 31, 32, 33, 34, 35, 36, 21, 22, 23, 24, 25, 26, 27, 28, 29, 30)])
me_mesh_004.materials.append(mat_material_001)
me_mesh_004.use_remesh_fix_poles = True
me_mesh_004.use_remesh_preserve_attributes = False
me_mesh_004.update()

# ---- objects
ob_original = bpy.data.objects.new('Original', me_mesh_003)
ob_export3 = bpy.data.objects.new('Export3', me_mesh_004)
ob_camera = bpy.data.objects.new('Camera', cam_camera)

# ---- transforms, parenting, visibility, modifiers, constraints
ob_original.location = (0.0, 0.0, 0.0)
ob_original.hide_render = True
_m = ob_original.modifiers.new('Bevel', 'BEVEL')
_m.width = 6.63
_m.width_pct = 6.63
_m.segments = 100
_m.affect = 'VERTICES'
_m.limit_method = 'NONE'
_m.angle_limit = 0.08727
_m.offset_type = 'WIDTH'
_m = ob_original.modifiers.new('Auto Smooth', 'NODES')
_m.node_group = ng_auto_smooth
_gi = [s.identifier for s in ng_auto_smooth.interface.items_tree if s.item_type == 'SOCKET' and s.in_out == 'INPUT']
_m[_gi[1]] = 3.142  # Angle
ob_export3.location = (0.0, 0.0, 0.0)
_m = ob_export3.modifiers.new('Auto Smooth', 'NODES')
_m.node_group = ng_auto_smooth
_gi = [s.identifier for s in ng_auto_smooth.interface.items_tree if s.item_type == 'SOCKET' and s.in_out == 'INPUT']
_m[_gi[1]] = 3.142  # Angle
ob_camera.location = (556.9, 319.6, 183.3)

# ---- collection membership
col_tree2_svg.objects.link(ob_original)
col_tree2_svg.objects.link(ob_export3)
col_tree2_svg.objects.link(ob_camera)

# ---- scene / render settings (as saved in the file)
scene.camera = ob_camera
scene.frame_start = 1; scene.frame_end = 250; scene.frame_set(1)
scene.render.engine = 'BLENDER_EEVEE_NEXT'
scene.cycles.sampling_pattern = 'TABULATED_SOBOL'
scene.cycles.use_light_tree = False
scene.view_settings.view_transform = 'Standard'
bpy.context.view_layer.update()
